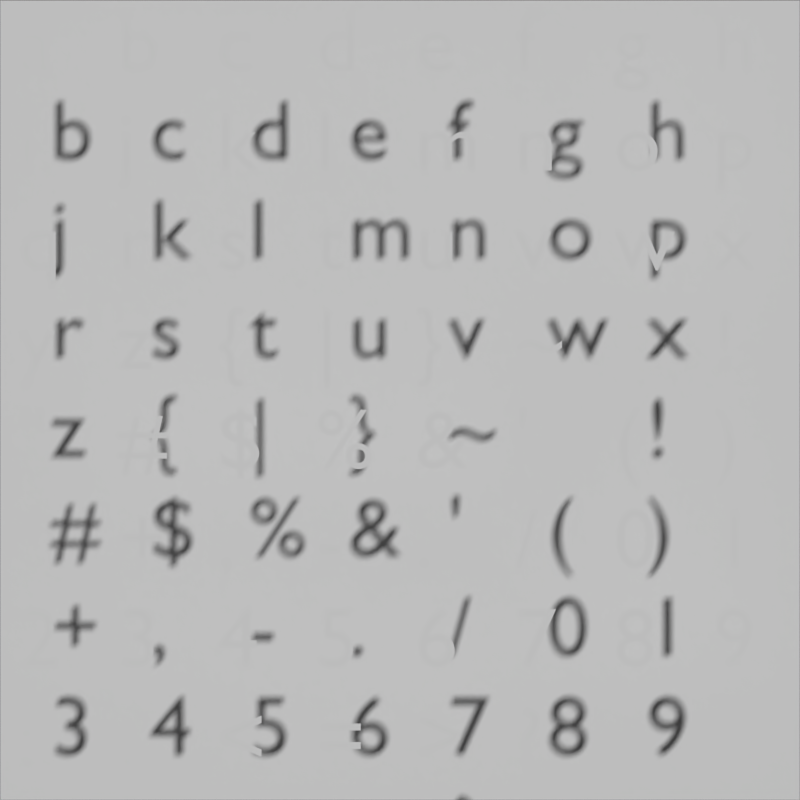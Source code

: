 # Source: lower_case.blend  (saved by Blender 2.69.0; exported with 4.5.12 LTS)
import bpy
from mathutils import Matrix  # noqa: F401  (used for matrix-valued properties, if any)

bpy.ops.wm.read_factory_settings(use_empty=True)
scene = bpy.context.scene
scene.name = 'Scene'

# ---- collections
col_collection_1 = bpy.data.collections.new('Collection 1'); scene.collection.children.link(col_collection_1)
col_collection_2 = bpy.data.collections.new('Collection 2'); scene.collection.children.link(col_collection_2)
col_collection_2.hide_render = True
col_collection_2.hide_viewport = True

# ---- materials (node trees are filled in below, after node groups)
mat_material_003 = bpy.data.materials.new('Material.003')
mat_material_003.alpha_threshold = 0.0
mat_material_003.use_transparent_shadow = False
mat_material_003.roughness = 0.5
mat_material_003.specular_intensity = 0.0
mat_material_003.line_color = (0.0, 0.0, 0.0, 1.0)
mat_material_002 = bpy.data.materials.new('Material.002')
mat_material_002.alpha_threshold = 0.0
mat_material_002.use_transparent_shadow = False
mat_material_002.roughness = 0.5
mat_material_002.specular_intensity = 0.0

# ---- material node trees

# ---- world
world_world = bpy.data.worlds.new('World'); scene.world = world_world
world_world.color = (0.05088, 0.05088, 0.05088)
world_world.use_sun_shadow = False
world_world.sun_shadow_jitter_overblur = 0.0
world_world.cycles.sampling_method = 'MANUAL'
world_world.cycles.sample_map_resolution = 256

# ---- cameras
cam_camera_002 = bpy.data.cameras.new('Camera.002')
cam_camera_002.type = 'ORTHO'
cam_camera_002.clip_end = 100.0
cam_camera_002.lens = 35.0
cam_camera_002.sensor_width = 32.0
cam_camera_002.sensor_height = 18.0
cam_camera_002.dof.focus_distance = 0.0
cam_camera_002.dof.aperture_fstop = 128.0

# ---- meshes
me_plane_001 = bpy.data.meshes.new('Plane.001')
me_plane_001.from_pydata([(1.0, -1.0, 0.0), (-1.0, -1.0, 0.0), (1.0, 1.0, 0.0), (-1.0, 1.0, 0.0), (0.75, -1.0, 0.0), (0.5, -1.0, 0.0), (0.25, -1.0, 0.0), (0.0, -1.0, 0.0), (-0.25, -1.0, 0.0), (-0.5, -1.0, 0.0), (-0.75, -1.0, 0.0), (0.75, 1.0, 0.0), (0.5, 1.0, 0.0), (0.25, 1.0, 0.0), (0.0, 1.0, 0.0), (-0.25, 1.0, 0.0), (-0.5, 1.0, 0.0), (-0.75, 1.0, 0.0), (-1.0, 0.75, 0.0), (-1.0, 0.5, 0.0), (-1.0, 0.25, 0.0), (-1.0, 0.0, 0.0), (-1.0, -0.25, 0.0), (-1.0, -0.5, 0.0), (-1.0, -0.75, 0.0), (1.0, -0.75, 0.0), (1.0, -0.5, 0.0), (1.0, -0.25, 0.0), (1.0, 0.0, 0.0), (1.0, 0.25, 0.0), (1.0, 0.5, 0.0), (1.0, 0.75, 0.0), (-0.75, -0.75, 0.0), (-0.75, -0.5, 0.0), (-0.75, -0.25, 0.0), (-0.75, 0.0, 0.0), (-0.75, 0.25, 0.0), (-0.75, 0.5, 0.0), (-0.75, 0.75, 0.0), (-0.5, -0.75, 0.0), (-0.5, -0.5, 0.0), (-0.5, -0.25, 0.0), (-0.5, 0.0, 0.0), (-0.5, 0.25, 0.0), (-0.5, 0.5, 0.0), (-0.5, 0.75, 0.0), (-0.25, -0.75, 0.0), (-0.25, -0.5, 0.0), (-0.25, -0.25, 0.0), (-0.25, 0.0, 0.0), (-0.25, 0.25, 0.0), (-0.25, 0.5, 0.0), (-0.25, 0.75, 0.0), (0.0, -0.75, 0.0), (0.0, -0.5, 0.0), (0.0, -0.25, 0.0), (0.0, 0.0, 0.0), (0.0, 0.25, 0.0), (0.0, 0.5, 0.0), (0.0, 0.75, 0.0), (0.25, -0.75, 0.0), (0.25, -0.5, 0.0), (0.25, -0.25, 0.0), (0.25, 0.0, 0.0), (0.25, 0.25, 0.0), (0.25, 0.5, 0.0), (0.25, 0.75, 0.0), (0.5, -0.75, 0.0), (0.5, -0.5, 0.0), (0.5, -0.25, 0.0), (0.5, 0.0, 0.0), (0.5, 0.25, 0.0), (0.5, 0.5, 0.0), (0.5, 0.75, 0.0), (0.75, -0.75, 0.0), (0.75, -0.5, 0.0), (0.75, -0.25, 0.0), (0.75, 0.0, 0.0), (0.75, 0.25, 0.0), (0.75, 0.5, 0.0), (0.75, 0.75, 0.0), (1.0, -1.0, 0.03799), (-1.0, -1.0, 0.03799), (1.0, 1.0, 0.03799), (-1.0, 1.0, 0.03799), (0.75, -1.0, 0.03799), (0.5, -1.0, 0.03799), (0.25, -1.0, 0.03799), (0.0, -1.0, 0.03799), (-0.25, -1.0, 0.03799), (-0.5, -1.0, 0.03799), (-0.75, -1.0, 0.03799), (0.75, 1.0, 0.03799), (0.5, 1.0, 0.03799), (0.25, 1.0, 0.03799), (0.0, 1.0, 0.03799), (-0.25, 1.0, 0.03799), (-0.5, 1.0, 0.03799), (-0.75, 1.0, 0.03799), (-1.0, 0.75, 0.03799), (-1.0, 0.5, 0.03799), (-1.0, 0.25, 0.03799), (-1.0, 4.768e-10, 0.03799), (-1.0, -0.25, 0.03799), (-1.0, -0.5, 0.03799), (-1.0, -0.75, 0.03799), (1.0, -0.75, 0.03799), (1.0, -0.5, 0.03799), (1.0, -0.25, 0.03799), (1.0, 4.768e-10, 0.03799), (1.0, 0.25, 0.03799), (1.0, 0.5, 0.03799), (1.0, 0.75, 0.03799), (-0.75, -0.75, 0.03799), (-0.75, -0.5, 0.03799), (-0.75, -0.25, 0.03799), (-0.75, 4.768e-10, 0.03799), (-0.75, 0.25, 0.03799), (-0.75, 0.5, 0.03799), (-0.75, 0.75, 0.03799), (-0.5, -0.75, 0.03799), (-0.5, -0.5, 0.03799), (-0.5, -0.25, 0.03799), (-0.5, 4.768e-10, 0.03799), (-0.5, 0.25, 0.03799), (-0.5, 0.5, 0.03799), (-0.5, 0.75, 0.03799), (-0.25, -0.75, 0.03799), (-0.25, -0.5, 0.03799), (-0.25, -0.25, 0.03799), (-0.25, 4.768e-10, 0.03799), (-0.25, 0.25, 0.03799), (-0.25, 0.5, 0.03799), (-0.25, 0.75, 0.03799), (0.0, -0.75, 0.03799), (0.0, -0.5, 0.03799), (0.0, -0.25, 0.03799), (0.0, 4.768e-10, 0.03799), (0.0, 0.25, 0.03799), (0.0, 0.5, 0.03799), (0.0, 0.75, 0.03799), (0.25, -0.75, 0.03799), (0.25, -0.5, 0.03799), (0.25, -0.25, 0.03799), (0.25, 4.768e-10, 0.03799), (0.25, 0.25, 0.03799), (0.25, 0.5, 0.03799), (0.25, 0.75, 0.03799), (0.5, -0.75, 0.03799), (0.5, -0.5, 0.03799), (0.5, -0.25, 0.03799), (0.5, 4.768e-10, 0.03799), (0.5, 0.25, 0.03799), (0.5, 0.5, 0.03799), (0.5, 0.75, 0.03799), (0.75, -0.75, 0.03799), (0.75, -0.5, 0.03799), (0.75, -0.25, 0.03799), (0.75, 4.768e-10, 0.03799), (0.75, 0.25, 0.03799), (0.75, 0.5, 0.03799), (0.75, 0.75, 0.03799), (0.75, 0.75, 0.4697), (1.0, 0.75, 0.4697), (1.0, 1.0, 0.4697), (0.75, 1.0, 0.4697), (-1.0, 0.75, 0.4697), (-0.75, 0.75, 0.4697), (-0.75, 1.0, 0.4697), (-1.0, 1.0, 0.4697), (-0.75, 0.75, 0.4697), (-0.5, 0.75, 0.4697), (-0.5, 1.0, 0.4697), (-0.75, 1.0, 0.4697), (-0.5, 0.75, 0.4697), (-0.25, 0.75, 0.4697), (-0.25, 1.0, 0.4697), (-0.5, 1.0, 0.4697), (-0.25, 0.75, 0.4697), (0.0, 0.75, 0.4697), (0.0, 1.0, 0.4697), (-0.25, 1.0, 0.4697), (0.0, 0.75, 0.4697), (0.25, 0.75, 0.4697), (0.25, 1.0, 0.4697), (0.0, 1.0, 0.4697), (0.25, 0.75, 0.4697), (0.5, 0.75, 0.4697), (0.5, 1.0, 0.4697), (0.25, 1.0, 0.4697), (0.5, 0.75, 0.4697), (0.75, 0.75, 0.4697), (0.75, 1.0, 0.4697), (0.5, 1.0, 0.4697), (0.75, -1.0, 0.4697), (1.0, -1.0, 0.4697), (1.0, -0.75, 0.4697), (0.75, -0.75, 0.4697), (0.75, -0.75, 0.4697), (1.0, -0.75, 0.4697), (1.0, -0.5, 0.4697), (0.75, -0.5, 0.4697), (0.75, -0.5, 0.4697), (1.0, -0.5, 0.4697), (1.0, -0.25, 0.4697), (0.75, -0.25, 0.4697), (0.75, -0.25, 0.4697), (1.0, -0.25, 0.4697), (1.0, 4.768e-10, 0.4697), (0.75, 4.768e-10, 0.4697), (0.75, 4.768e-10, 0.4697), (1.0, 4.768e-10, 0.4697), (1.0, 0.25, 0.4697), (0.75, 0.25, 0.4697), (0.75, 0.25, 0.4697), (1.0, 0.25, 0.4697), (1.0, 0.5, 0.4697), (0.75, 0.5, 0.4697), (0.75, 0.5, 0.4697), (1.0, 0.5, 0.4697), (1.0, 0.75, 0.4697), (0.75, 0.75, 0.4697), (-1.0, -1.0, 0.4697), (-0.75, -1.0, 0.4697), (-0.75, -0.75, 0.4697), (-1.0, -0.75, 0.4697), (-1.0, -0.75, 0.4697), (-0.75, -0.75, 0.4697), (-0.75, -0.5, 0.4697), (-1.0, -0.5, 0.4697), (-1.0, -0.5, 0.4697), (-0.75, -0.5, 0.4697), (-0.75, -0.25, 0.4697), (-1.0, -0.25, 0.4697), (-1.0, -0.25, 0.4697), (-0.75, -0.25, 0.4697), (-0.75, 4.768e-10, 0.4697), (-1.0, 4.768e-10, 0.4697), (-1.0, 4.768e-10, 0.4697), (-0.75, 4.768e-10, 0.4697), (-0.75, 0.25, 0.4697), (-1.0, 0.25, 0.4697), (-1.0, 0.25, 0.4697), (-0.75, 0.25, 0.4697), (-0.75, 0.5, 0.4697), (-1.0, 0.5, 0.4697), (-1.0, 0.5, 0.4697), (-0.75, 0.5, 0.4697), (-0.75, 0.75, 0.4697), (-1.0, 0.75, 0.4697), (-0.75, -1.0, 0.4697), (-0.5, -1.0, 0.4697), (-0.5, -0.75, 0.4697), (-0.75, -0.75, 0.4697), (-0.75, -0.75, 0.4697), (-0.5, -0.75, 0.4697), (-0.5, -0.5, 0.4697), (-0.75, -0.5, 0.4697), (-0.75, -0.5, 0.4697), (-0.5, -0.5, 0.4697), (-0.5, -0.25, 0.4697), (-0.75, -0.25, 0.4697), (-0.75, -0.25, 0.4697), (-0.5, -0.25, 0.4697), (-0.5, 4.768e-10, 0.4697), (-0.75, 4.768e-10, 0.4697), (-0.75, 4.768e-10, 0.4697), (-0.5, 4.768e-10, 0.4697), (-0.5, 0.25, 0.4697), (-0.75, 0.25, 0.4697), (-0.75, 0.25, 0.4697), (-0.5, 0.25, 0.4697), (-0.5, 0.5, 0.4697), (-0.75, 0.5, 0.4697), (-0.75, 0.5, 0.4697), (-0.5, 0.5, 0.4697), (-0.5, 0.75, 0.4697), (-0.75, 0.75, 0.4697), (-0.5, -1.0, 0.4697), (-0.25, -1.0, 0.4697), (-0.25, -0.75, 0.4697), (-0.5, -0.75, 0.4697), (-0.5, -0.75, 0.4697), (-0.25, -0.75, 0.4697), (-0.25, -0.5, 0.4697), (-0.5, -0.5, 0.4697), (-0.5, -0.5, 0.4697), (-0.25, -0.5, 0.4697), (-0.25, -0.25, 0.4697), (-0.5, -0.25, 0.4697), (-0.5, -0.25, 0.4697), (-0.25, -0.25, 0.4697), (-0.25, 4.768e-10, 0.4697), (-0.5, 4.768e-10, 0.4697), (-0.5, 4.768e-10, 0.4697), (-0.25, 4.768e-10, 0.4697), (-0.25, 0.25, 0.4697), (-0.5, 0.25, 0.4697), (-0.5, 0.25, 0.4697), (-0.25, 0.25, 0.4697), (-0.25, 0.5, 0.4697), (-0.5, 0.5, 0.4697), (-0.5, 0.5, 0.4697), (-0.25, 0.5, 0.4697), (-0.25, 0.75, 0.4697), (-0.5, 0.75, 0.4697), (-0.25, -1.0, 0.4697), (0.0, -1.0, 0.4697), (0.0, -0.75, 0.4697), (-0.25, -0.75, 0.4697), (-0.25, -0.75, 0.4697), (0.0, -0.75, 0.4697), (0.0, -0.5, 0.4697), (-0.25, -0.5, 0.4697), (-0.25, -0.5, 0.4697), (0.0, -0.5, 0.4697), (0.0, -0.25, 0.4697), (-0.25, -0.25, 0.4697), (-0.25, -0.25, 0.4697), (0.0, -0.25, 0.4697), (0.0, 4.768e-10, 0.4697), (-0.25, 4.768e-10, 0.4697), (-0.25, 4.768e-10, 0.4697), (0.0, 4.768e-10, 0.4697), (0.0, 0.25, 0.4697), (-0.25, 0.25, 0.4697), (-0.25, 0.25, 0.4697), (0.0, 0.25, 0.4697), (0.0, 0.5, 0.4697), (-0.25, 0.5, 0.4697), (-0.25, 0.5, 0.4697), (0.0, 0.5, 0.4697), (0.0, 0.75, 0.4697), (-0.25, 0.75, 0.4697), (0.0, -1.0, 0.4697), (0.25, -1.0, 0.4697), (0.25, -0.75, 0.4697), (0.0, -0.75, 0.4697), (0.0, -0.75, 0.4697), (0.25, -0.75, 0.4697), (0.25, -0.5, 0.4697), (0.0, -0.5, 0.4697), (0.0, -0.5, 0.4697), (0.25, -0.5, 0.4697), (0.25, -0.25, 0.4697), (0.0, -0.25, 0.4697), (0.0, -0.25, 0.4697), (0.25, -0.25, 0.4697), (0.25, 4.768e-10, 0.4697), (0.0, 4.768e-10, 0.4697), (0.0, 4.768e-10, 0.4697), (0.25, 4.768e-10, 0.4697), (0.25, 0.25, 0.4697), (0.0, 0.25, 0.4697), (0.0, 0.25, 0.4697), (0.25, 0.25, 0.4697), (0.25, 0.5, 0.4697), (0.0, 0.5, 0.4697), (0.0, 0.5, 0.4697), (0.25, 0.5, 0.4697), (0.25, 0.75, 0.4697), (0.0, 0.75, 0.4697), (0.25, -1.0, 0.4697), (0.5, -1.0, 0.4697), (0.5, -0.75, 0.4697), (0.25, -0.75, 0.4697), (0.25, -0.75, 0.4697), (0.5, -0.75, 0.4697), (0.5, -0.5, 0.4697), (0.25, -0.5, 0.4697), (0.25, -0.5, 0.4697), (0.5, -0.5, 0.4697), (0.5, -0.25, 0.4697), (0.25, -0.25, 0.4697), (0.25, -0.25, 0.4697), (0.5, -0.25, 0.4697), (0.5, 4.768e-10, 0.4697), (0.25, 4.768e-10, 0.4697), (0.25, 4.768e-10, 0.4697), (0.5, 4.768e-10, 0.4697), (0.5, 0.25, 0.4697), (0.25, 0.25, 0.4697), (0.25, 0.25, 0.4697), (0.5, 0.25, 0.4697), (0.5, 0.5, 0.4697), (0.25, 0.5, 0.4697), (0.25, 0.5, 0.4697), (0.5, 0.5, 0.4697), (0.5, 0.75, 0.4697), (0.25, 0.75, 0.4697), (0.5, -1.0, 0.4697), (0.75, -1.0, 0.4697), (0.75, -0.75, 0.4697), (0.5, -0.75, 0.4697), (0.5, -0.75, 0.4697), (0.75, -0.75, 0.4697), (0.75, -0.5, 0.4697), (0.5, -0.5, 0.4697), (0.5, -0.5, 0.4697), (0.75, -0.5, 0.4697), (0.75, -0.25, 0.4697), (0.5, -0.25, 0.4697), (0.5, -0.25, 0.4697), (0.75, -0.25, 0.4697), (0.75, 4.768e-10, 0.4697), (0.5, 4.768e-10, 0.4697), (0.5, 4.768e-10, 0.4697), (0.75, 4.768e-10, 0.4697), (0.75, 0.25, 0.4697), (0.5, 0.25, 0.4697), (0.5, 0.25, 0.4697), (0.75, 0.25, 0.4697), (0.75, 0.5, 0.4697), (0.5, 0.5, 0.4697), (0.5, 0.5, 0.4697), (0.75, 0.5, 0.4697), (0.75, 0.75, 0.4697), (0.5, 0.75, 0.4697)], [], [(80, 11, 2, 31), (18, 3, 17, 38), (38, 17, 16, 45), (45, 16, 15, 52), (52, 15, 14, 59), (59, 14, 13, 66), (66, 13, 12, 73), (73, 12, 11, 80), (4, 74, 25, 0), (74, 75, 26, 25), (75, 76, 27, 26), (76, 77, 28, 27), (77, 78, 29, 28), (78, 79, 30, 29), (79, 80, 31, 30), (1, 24, 32, 10), (24, 23, 33, 32), (23, 22, 34, 33), (22, 21, 35, 34), (21, 20, 36, 35), (20, 19, 37, 36), (19, 18, 38, 37), (10, 32, 39, 9), (32, 33, 40, 39), (33, 34, 41, 40), (34, 35, 42, 41), (35, 36, 43, 42), (36, 37, 44, 43), (37, 38, 45, 44), (9, 39, 46, 8), (39, 40, 47, 46), (40, 41, 48, 47), (41, 42, 49, 48), (42, 43, 50, 49), (43, 44, 51, 50), (44, 45, 52, 51), (8, 46, 53, 7), (46, 47, 54, 53), (47, 48, 55, 54), (48, 49, 56, 55), (49, 50, 57, 56), (50, 51, 58, 57), (51, 52, 59, 58), (7, 53, 60, 6), (53, 54, 61, 60), (54, 55, 62, 61), (55, 56, 63, 62), (56, 57, 64, 63), (57, 58, 65, 64), (58, 59, 66, 65), (6, 60, 67, 5), (60, 61, 68, 67), (61, 62, 69, 68), (62, 63, 70, 69), (63, 64, 71, 70), (64, 65, 72, 71), (65, 66, 73, 72), (5, 67, 74, 4), (67, 68, 75, 74), (68, 69, 76, 75), (69, 70, 77, 76), (70, 71, 78, 77), (71, 72, 79, 78), (72, 73, 80, 79), (28, 29, 110, 109), (3, 18, 99, 84), (31, 2, 83, 112), (13, 14, 95, 94), (26, 27, 108, 107), (17, 3, 84, 98), (11, 12, 93, 92), (0, 25, 106, 81), (10, 9, 90, 91), (22, 23, 104, 103), (8, 7, 88, 89), (20, 21, 102, 101), (16, 17, 98, 97), (6, 5, 86, 87), (29, 30, 111, 110), (18, 19, 100, 99), (4, 0, 81, 85), (14, 15, 96, 95), (27, 28, 109, 108), (24, 1, 82, 105), (12, 13, 94, 93), (25, 26, 107, 106), (1, 10, 91, 82), (2, 11, 92, 83), (23, 24, 105, 104), (9, 8, 89, 90), (21, 22, 103, 102), (7, 6, 87, 88), (30, 31, 112, 111), (19, 20, 101, 100), (15, 16, 97, 96), (5, 4, 85, 86), (162, 163, 164, 165), (112, 163, 162, 161), (83, 164, 163, 112), (92, 165, 164, 83), (161, 162, 165, 92), (166, 167, 168, 169), (119, 167, 166, 99), (98, 168, 167, 119), (84, 169, 168, 98), (99, 166, 169, 84), (170, 171, 172, 173), (126, 171, 170, 119), (97, 172, 171, 126), (98, 173, 172, 97), (119, 170, 173, 98), (174, 175, 176, 177), (133, 175, 174, 126), (96, 176, 175, 133), (97, 177, 176, 96), (126, 174, 177, 97), (178, 179, 180, 181), (140, 179, 178, 133), (95, 180, 179, 140), (96, 181, 180, 95), (133, 178, 181, 96), (182, 183, 184, 185), (147, 183, 182, 140), (94, 184, 183, 147), (95, 185, 184, 94), (140, 182, 185, 95), (186, 187, 188, 189), (154, 187, 186, 147), (93, 188, 187, 154), (94, 189, 188, 93), (147, 186, 189, 94), (190, 191, 192, 193), (161, 191, 190, 154), (92, 192, 191, 161), (93, 193, 192, 92), (154, 190, 193, 93), (194, 195, 196, 197), (81, 195, 194, 85), (106, 196, 195, 81), (155, 197, 196, 106), (85, 194, 197, 155), (198, 199, 200, 201), (106, 199, 198, 155), (107, 200, 199, 106), (156, 201, 200, 107), (155, 198, 201, 156), (202, 203, 204, 205), (107, 203, 202, 156), (108, 204, 203, 107), (157, 205, 204, 108), (156, 202, 205, 157), (206, 207, 208, 209), (108, 207, 206, 157), (109, 208, 207, 108), (158, 209, 208, 109), (157, 206, 209, 158), (210, 211, 212, 213), (109, 211, 210, 158), (110, 212, 211, 109), (159, 213, 212, 110), (158, 210, 213, 159), (214, 215, 216, 217), (110, 215, 214, 159), (111, 216, 215, 110), (160, 217, 216, 111), (159, 214, 217, 160), (218, 219, 220, 221), (111, 219, 218, 160), (112, 220, 219, 111), (161, 221, 220, 112), (160, 218, 221, 161), (222, 223, 224, 225), (91, 223, 222, 82), (113, 224, 223, 91), (105, 225, 224, 113), (82, 222, 225, 105), (226, 227, 228, 229), (113, 227, 226, 105), (114, 228, 227, 113), (104, 229, 228, 114), (105, 226, 229, 104), (230, 231, 232, 233), (114, 231, 230, 104), (115, 232, 231, 114), (103, 233, 232, 115), (104, 230, 233, 103), (234, 235, 236, 237), (115, 235, 234, 103), (116, 236, 235, 115), (102, 237, 236, 116), (103, 234, 237, 102), (238, 239, 240, 241), (116, 239, 238, 102), (117, 240, 239, 116), (101, 241, 240, 117), (102, 238, 241, 101), (242, 243, 244, 245), (117, 243, 242, 101), (118, 244, 243, 117), (100, 245, 244, 118), (101, 242, 245, 100), (246, 247, 248, 249), (118, 247, 246, 100), (119, 248, 247, 118), (99, 249, 248, 119), (100, 246, 249, 99), (250, 251, 252, 253), (90, 251, 250, 91), (120, 252, 251, 90), (113, 253, 252, 120), (91, 250, 253, 113), (254, 255, 256, 257), (120, 255, 254, 113), (121, 256, 255, 120), (114, 257, 256, 121), (113, 254, 257, 114), (258, 259, 260, 261), (121, 259, 258, 114), (122, 260, 259, 121), (115, 261, 260, 122), (114, 258, 261, 115), (262, 263, 264, 265), (122, 263, 262, 115), (123, 264, 263, 122), (116, 265, 264, 123), (115, 262, 265, 116), (266, 267, 268, 269), (123, 267, 266, 116), (124, 268, 267, 123), (117, 269, 268, 124), (116, 266, 269, 117), (270, 271, 272, 273), (124, 271, 270, 117), (125, 272, 271, 124), (118, 273, 272, 125), (117, 270, 273, 118), (274, 275, 276, 277), (125, 275, 274, 118), (126, 276, 275, 125), (119, 277, 276, 126), (118, 274, 277, 119), (278, 279, 280, 281), (89, 279, 278, 90), (127, 280, 279, 89), (120, 281, 280, 127), (90, 278, 281, 120), (282, 283, 284, 285), (127, 283, 282, 120), (128, 284, 283, 127), (121, 285, 284, 128), (120, 282, 285, 121), (286, 287, 288, 289), (128, 287, 286, 121), (129, 288, 287, 128), (122, 289, 288, 129), (121, 286, 289, 122), (290, 291, 292, 293), (129, 291, 290, 122), (130, 292, 291, 129), (123, 293, 292, 130), (122, 290, 293, 123), (294, 295, 296, 297), (130, 295, 294, 123), (131, 296, 295, 130), (124, 297, 296, 131), (123, 294, 297, 124), (298, 299, 300, 301), (131, 299, 298, 124), (132, 300, 299, 131), (125, 301, 300, 132), (124, 298, 301, 125), (302, 303, 304, 305), (132, 303, 302, 125), (133, 304, 303, 132), (126, 305, 304, 133), (125, 302, 305, 126), (306, 307, 308, 309), (88, 307, 306, 89), (134, 308, 307, 88), (127, 309, 308, 134), (89, 306, 309, 127), (310, 311, 312, 313), (134, 311, 310, 127), (135, 312, 311, 134), (128, 313, 312, 135), (127, 310, 313, 128), (314, 315, 316, 317), (135, 315, 314, 128), (136, 316, 315, 135), (129, 317, 316, 136), (128, 314, 317, 129), (318, 319, 320, 321), (136, 319, 318, 129), (137, 320, 319, 136), (130, 321, 320, 137), (129, 318, 321, 130), (322, 323, 324, 325), (137, 323, 322, 130), (138, 324, 323, 137), (131, 325, 324, 138), (130, 322, 325, 131), (326, 327, 328, 329), (138, 327, 326, 131), (139, 328, 327, 138), (132, 329, 328, 139), (131, 326, 329, 132), (330, 331, 332, 333), (139, 331, 330, 132), (140, 332, 331, 139), (133, 333, 332, 140), (132, 330, 333, 133), (334, 335, 336, 337), (87, 335, 334, 88), (141, 336, 335, 87), (134, 337, 336, 141), (88, 334, 337, 134), (338, 339, 340, 341), (141, 339, 338, 134), (142, 340, 339, 141), (135, 341, 340, 142), (134, 338, 341, 135), (342, 343, 344, 345), (142, 343, 342, 135), (143, 344, 343, 142), (136, 345, 344, 143), (135, 342, 345, 136), (346, 347, 348, 349), (143, 347, 346, 136), (144, 348, 347, 143), (137, 349, 348, 144), (136, 346, 349, 137), (350, 351, 352, 353), (144, 351, 350, 137), (145, 352, 351, 144), (138, 353, 352, 145), (137, 350, 353, 138), (354, 355, 356, 357), (145, 355, 354, 138), (146, 356, 355, 145), (139, 357, 356, 146), (138, 354, 357, 139), (358, 359, 360, 361), (146, 359, 358, 139), (147, 360, 359, 146), (140, 361, 360, 147), (139, 358, 361, 140), (362, 363, 364, 365), (86, 363, 362, 87), (148, 364, 363, 86), (141, 365, 364, 148), (87, 362, 365, 141), (366, 367, 368, 369), (148, 367, 366, 141), (149, 368, 367, 148), (142, 369, 368, 149), (141, 366, 369, 142), (370, 371, 372, 373), (149, 371, 370, 142), (150, 372, 371, 149), (143, 373, 372, 150), (142, 370, 373, 143), (374, 375, 376, 377), (150, 375, 374, 143), (151, 376, 375, 150), (144, 377, 376, 151), (143, 374, 377, 144), (378, 379, 380, 381), (151, 379, 378, 144), (152, 380, 379, 151), (145, 381, 380, 152), (144, 378, 381, 145), (382, 383, 384, 385), (152, 383, 382, 145), (153, 384, 383, 152), (146, 385, 384, 153), (145, 382, 385, 146), (386, 387, 388, 389), (153, 387, 386, 146), (154, 388, 387, 153), (147, 389, 388, 154), (146, 386, 389, 147), (390, 391, 392, 393), (85, 391, 390, 86), (155, 392, 391, 85), (148, 393, 392, 155), (86, 390, 393, 148), (394, 395, 396, 397), (155, 395, 394, 148), (156, 396, 395, 155), (149, 397, 396, 156), (148, 394, 397, 149), (398, 399, 400, 401), (156, 399, 398, 149), (157, 400, 399, 156), (150, 401, 400, 157), (149, 398, 401, 150), (402, 403, 404, 405), (157, 403, 402, 150), (158, 404, 403, 157), (151, 405, 404, 158), (150, 402, 405, 151), (406, 407, 408, 409), (158, 407, 406, 151), (159, 408, 407, 158), (152, 409, 408, 159), (151, 406, 409, 152), (410, 411, 412, 413), (159, 411, 410, 152), (160, 412, 411, 159), (153, 413, 412, 160), (152, 410, 413, 153), (414, 415, 416, 417), (160, 415, 414, 153), (161, 416, 415, 160), (154, 417, 416, 161), (153, 414, 417, 154)])
me_plane_001.materials.append(mat_material_002)
me_plane_001.use_remesh_preserve_volume = False
me_plane_001.use_remesh_preserve_attributes = False
me_plane_001.use_mirror_vertex_groups = False
me_plane_001.update()
me_plane_004 = bpy.data.meshes.new('Plane.004')
me_plane_004.from_pydata([(1.0, -1.0, 0.0), (-1.0, -1.0, 0.0), (1.0, 1.0, 0.0), (-1.0, 1.0, 0.0), (0.75, -1.0, 0.0), (0.5, -1.0, 0.0), (0.25, -1.0, 0.0), (0.0, -1.0, 0.0), (-0.25, -1.0, 0.0), (-0.5, -1.0, 0.0), (-0.75, -1.0, 0.0), (0.75, 1.0, 0.0), (0.5, 1.0, 0.0), (0.25, 1.0, 0.0), (0.0, 1.0, 0.0), (-0.25, 1.0, 0.0), (-0.5, 1.0, 0.0), (-0.75, 1.0, 0.0), (-1.0, 0.75, 0.0), (-1.0, 0.5, 0.0), (-1.0, 0.25, 0.0), (-1.0, 0.0, 0.0), (-1.0, -0.25, 0.0), (-1.0, -0.5, 0.0), (-1.0, -0.75, 0.0), (1.0, -0.75, 0.0), (1.0, -0.5, 0.0), (1.0, -0.25, 0.0), (1.0, 0.0, 0.0), (1.0, 0.25, 0.0), (1.0, 0.5, 0.0), (1.0, 0.75, 0.0), (-0.75, -0.75, 0.0), (-0.75, -0.5, 0.0), (-0.75, -0.25, 0.0), (-0.75, 0.0, 0.0), (-0.75, 0.25, 0.0), (-0.75, 0.5, 0.0), (-0.75, 0.75, 0.0), (-0.5, -0.75, 0.0), (-0.5, -0.5, 0.0), (-0.5, -0.25, 0.0), (-0.5, 0.0, 0.0), (-0.5, 0.25, 0.0), (-0.5, 0.5, 0.0), (-0.5, 0.75, 0.0), (-0.25, -0.75, 0.0), (-0.25, -0.5, 0.0), (-0.25, -0.25, 0.0), (-0.25, 0.0, 0.0), (-0.25, 0.25, 0.0), (-0.25, 0.5, 0.0), (-0.25, 0.75, 0.0), (0.0, -0.75, 0.0), (0.0, -0.5, 0.0), (0.0, -0.25, 0.0), (0.0, 0.0, 0.0), (0.0, 0.25, 0.0), (0.0, 0.5, 0.0), (0.0, 0.75, 0.0), (0.25, -0.75, 0.0), (0.25, -0.5, 0.0), (0.25, -0.25, 0.0), (0.25, 0.0, 0.0), (0.25, 0.25, 0.0), (0.25, 0.5, 0.0), (0.25, 0.75, 0.0), (0.5, -0.75, 0.0), (0.5, -0.5, 0.0), (0.5, -0.25, 0.0), (0.5, 0.0, 0.0), (0.5, 0.25, 0.0), (0.5, 0.5, 0.0), (0.5, 0.75, 0.0), (0.75, -0.75, 0.0), (0.75, -0.5, 0.0), (0.75, -0.25, 0.0), (0.75, 0.0, 0.0), (0.75, 0.25, 0.0), (0.75, 0.5, 0.0), (0.75, 0.75, 0.0), (1.0, -1.0, 0.03799), (-1.0, -1.0, 0.03799), (1.0, 1.0, 0.03799), (-1.0, 1.0, 0.03799), (0.75, -1.0, 0.03799), (0.5, -1.0, 0.03799), (0.25, -1.0, 0.03799), (0.0, -1.0, 0.03799), (-0.25, -1.0, 0.03799), (-0.5, -1.0, 0.03799), (-0.75, -1.0, 0.03799), (0.75, 1.0, 0.03799), (0.5, 1.0, 0.03799), (0.25, 1.0, 0.03799), (0.0, 1.0, 0.03799), (-0.25, 1.0, 0.03799), (-0.5, 1.0, 0.03799), (-0.75, 1.0, 0.03799), (-1.0, 0.75, 0.03799), (-1.0, 0.5, 0.03799), (-1.0, 0.25, 0.03799), (-1.0, 4.768e-10, 0.03799), (-1.0, -0.25, 0.03799), (-1.0, -0.5, 0.03799), (-1.0, -0.75, 0.03799), (1.0, -0.75, 0.03799), (1.0, -0.5, 0.03799), (1.0, -0.25, 0.03799), (1.0, 4.768e-10, 0.03799), (1.0, 0.25, 0.03799), (1.0, 0.5, 0.03799), (1.0, 0.75, 0.03799), (-0.75, -0.75, 0.03799), (-0.75, -0.5, 0.03799), (-0.75, -0.25, 0.03799), (-0.75, 4.768e-10, 0.03799), (-0.75, 0.25, 0.03799), (-0.75, 0.5, 0.03799), (-0.75, 0.75, 0.03799), (-0.5, -0.75, 0.03799), (-0.5, -0.5, 0.03799), (-0.5, -0.25, 0.03799), (-0.5, 4.768e-10, 0.03799), (-0.5, 0.25, 0.03799), (-0.5, 0.5, 0.03799), (-0.5, 0.75, 0.03799), (-0.25, -0.75, 0.03799), (-0.25, -0.5, 0.03799), (-0.25, -0.25, 0.03799), (-0.25, 4.768e-10, 0.03799), (-0.25, 0.25, 0.03799), (-0.25, 0.5, 0.03799), (-0.25, 0.75, 0.03799), (0.0, -0.75, 0.03799), (0.0, -0.5, 0.03799), (0.0, -0.25, 0.03799), (0.0, 4.768e-10, 0.03799), (0.0, 0.25, 0.03799), (0.0, 0.5, 0.03799), (0.0, 0.75, 0.03799), (0.25, -0.75, 0.03799), (0.25, -0.5, 0.03799), (0.25, -0.25, 0.03799), (0.25, 4.768e-10, 0.03799), (0.25, 0.25, 0.03799), (0.25, 0.5, 0.03799), (0.25, 0.75, 0.03799), (0.5, -0.75, 0.03799), (0.5, -0.5, 0.03799), (0.5, -0.25, 0.03799), (0.5, 4.768e-10, 0.03799), (0.5, 0.25, 0.03799), (0.5, 0.5, 0.03799), (0.5, 0.75, 0.03799), (0.75, -0.75, 0.03799), (0.75, -0.5, 0.03799), (0.75, -0.25, 0.03799), (0.75, 4.768e-10, 0.03799), (0.75, 0.25, 0.03799), (0.75, 0.5, 0.03799), (0.75, 0.75, 0.03799), (0.75, 0.75, 0.4697), (1.0, 0.75, 0.4697), (1.0, 1.0, 0.4697), (0.75, 1.0, 0.4697), (-1.0, 0.75, 0.4697), (-0.75, 0.75, 0.4697), (-0.75, 1.0, 0.4697), (-1.0, 1.0, 0.4697), (-0.75, 0.75, 0.4697), (-0.5, 0.75, 0.4697), (-0.5, 1.0, 0.4697), (-0.75, 1.0, 0.4697), (-0.5, 0.75, 0.4697), (-0.25, 0.75, 0.4697), (-0.25, 1.0, 0.4697), (-0.5, 1.0, 0.4697), (-0.25, 0.75, 0.4697), (0.0, 0.75, 0.4697), (0.0, 1.0, 0.4697), (-0.25, 1.0, 0.4697), (0.0, 0.75, 0.4697), (0.25, 0.75, 0.4697), (0.25, 1.0, 0.4697), (0.0, 1.0, 0.4697), (0.25, 0.75, 0.4697), (0.5, 0.75, 0.4697), (0.5, 1.0, 0.4697), (0.25, 1.0, 0.4697), (0.5, 0.75, 0.4697), (0.75, 0.75, 0.4697), (0.75, 1.0, 0.4697), (0.5, 1.0, 0.4697), (0.75, -1.0, 0.4697), (1.0, -1.0, 0.4697), (1.0, -0.75, 0.4697), (0.75, -0.75, 0.4697), (0.75, -0.75, 0.4697), (1.0, -0.75, 0.4697), (1.0, -0.5, 0.4697), (0.75, -0.5, 0.4697), (0.75, -0.5, 0.4697), (1.0, -0.5, 0.4697), (1.0, -0.25, 0.4697), (0.75, -0.25, 0.4697), (0.75, -0.25, 0.4697), (1.0, -0.25, 0.4697), (1.0, 4.768e-10, 0.4697), (0.75, 4.768e-10, 0.4697), (0.75, 4.768e-10, 0.4697), (1.0, 4.768e-10, 0.4697), (1.0, 0.25, 0.4697), (0.75, 0.25, 0.4697), (0.75, 0.25, 0.4697), (1.0, 0.25, 0.4697), (1.0, 0.5, 0.4697), (0.75, 0.5, 0.4697), (0.75, 0.5, 0.4697), (1.0, 0.5, 0.4697), (1.0, 0.75, 0.4697), (0.75, 0.75, 0.4697), (-1.0, -1.0, 0.4697), (-0.75, -1.0, 0.4697), (-0.75, -0.75, 0.4697), (-1.0, -0.75, 0.4697), (-1.0, -0.75, 0.4697), (-0.75, -0.75, 0.4697), (-0.75, -0.5, 0.4697), (-1.0, -0.5, 0.4697), (-1.0, -0.5, 0.4697), (-0.75, -0.5, 0.4697), (-0.75, -0.25, 0.4697), (-1.0, -0.25, 0.4697), (-1.0, -0.25, 0.4697), (-0.75, -0.25, 0.4697), (-0.75, 4.768e-10, 0.4697), (-1.0, 4.768e-10, 0.4697), (-1.0, 4.768e-10, 0.4697), (-0.75, 4.768e-10, 0.4697), (-0.75, 0.25, 0.4697), (-1.0, 0.25, 0.4697), (-1.0, 0.25, 0.4697), (-0.75, 0.25, 0.4697), (-0.75, 0.5, 0.4697), (-1.0, 0.5, 0.4697), (-1.0, 0.5, 0.4697), (-0.75, 0.5, 0.4697), (-0.75, 0.75, 0.4697), (-1.0, 0.75, 0.4697), (-0.75, -1.0, 0.4697), (-0.5, -1.0, 0.4697), (-0.5, -0.75, 0.4697), (-0.75, -0.75, 0.4697), (-0.75, -0.75, 0.4697), (-0.5, -0.75, 0.4697), (-0.5, -0.5, 0.4697), (-0.75, -0.5, 0.4697), (-0.75, -0.5, 0.4697), (-0.5, -0.5, 0.4697), (-0.5, -0.25, 0.4697), (-0.75, -0.25, 0.4697), (-0.75, -0.25, 0.4697), (-0.5, -0.25, 0.4697), (-0.5, 4.768e-10, 0.4697), (-0.75, 4.768e-10, 0.4697), (-0.75, 4.768e-10, 0.4697), (-0.5, 4.768e-10, 0.4697), (-0.5, 0.25, 0.4697), (-0.75, 0.25, 0.4697), (-0.75, 0.25, 0.4697), (-0.5, 0.25, 0.4697), (-0.5, 0.5, 0.4697), (-0.75, 0.5, 0.4697), (-0.75, 0.5, 0.4697), (-0.5, 0.5, 0.4697), (-0.5, 0.75, 0.4697), (-0.75, 0.75, 0.4697), (-0.5, -1.0, 0.4697), (-0.25, -1.0, 0.4697), (-0.25, -0.75, 0.4697), (-0.5, -0.75, 0.4697), (-0.5, -0.75, 0.4697), (-0.25, -0.75, 0.4697), (-0.25, -0.5, 0.4697), (-0.5, -0.5, 0.4697), (-0.5, -0.5, 0.4697), (-0.25, -0.5, 0.4697), (-0.25, -0.25, 0.4697), (-0.5, -0.25, 0.4697), (-0.5, -0.25, 0.4697), (-0.25, -0.25, 0.4697), (-0.25, 4.768e-10, 0.4697), (-0.5, 4.768e-10, 0.4697), (-0.5, 4.768e-10, 0.4697), (-0.25, 4.768e-10, 0.4697), (-0.25, 0.25, 0.4697), (-0.5, 0.25, 0.4697), (-0.5, 0.25, 0.4697), (-0.25, 0.25, 0.4697), (-0.25, 0.5, 0.4697), (-0.5, 0.5, 0.4697), (-0.5, 0.5, 0.4697), (-0.25, 0.5, 0.4697), (-0.25, 0.75, 0.4697), (-0.5, 0.75, 0.4697), (-0.25, -1.0, 0.4697), (0.0, -1.0, 0.4697), (0.0, -0.75, 0.4697), (-0.25, -0.75, 0.4697), (-0.25, -0.75, 0.4697), (0.0, -0.75, 0.4697), (0.0, -0.5, 0.4697), (-0.25, -0.5, 0.4697), (-0.25, -0.5, 0.4697), (0.0, -0.5, 0.4697), (0.0, -0.25, 0.4697), (-0.25, -0.25, 0.4697), (-0.25, -0.25, 0.4697), (0.0, -0.25, 0.4697), (0.0, 4.768e-10, 0.4697), (-0.25, 4.768e-10, 0.4697), (-0.25, 4.768e-10, 0.4697), (0.0, 4.768e-10, 0.4697), (0.0, 0.25, 0.4697), (-0.25, 0.25, 0.4697), (-0.25, 0.25, 0.4697), (0.0, 0.25, 0.4697), (0.0, 0.5, 0.4697), (-0.25, 0.5, 0.4697), (-0.25, 0.5, 0.4697), (0.0, 0.5, 0.4697), (0.0, 0.75, 0.4697), (-0.25, 0.75, 0.4697), (0.0, -1.0, 0.4697), (0.25, -1.0, 0.4697), (0.25, -0.75, 0.4697), (0.0, -0.75, 0.4697), (0.0, -0.75, 0.4697), (0.25, -0.75, 0.4697), (0.25, -0.5, 0.4697), (0.0, -0.5, 0.4697), (0.0, -0.5, 0.4697), (0.25, -0.5, 0.4697), (0.25, -0.25, 0.4697), (0.0, -0.25, 0.4697), (0.0, -0.25, 0.4697), (0.25, -0.25, 0.4697), (0.25, 4.768e-10, 0.4697), (0.0, 4.768e-10, 0.4697), (0.0, 4.768e-10, 0.4697), (0.25, 4.768e-10, 0.4697), (0.25, 0.25, 0.4697), (0.0, 0.25, 0.4697), (0.0, 0.25, 0.4697), (0.25, 0.25, 0.4697), (0.25, 0.5, 0.4697), (0.0, 0.5, 0.4697), (0.0, 0.5, 0.4697), (0.25, 0.5, 0.4697), (0.25, 0.75, 0.4697), (0.0, 0.75, 0.4697), (0.25, -1.0, 0.4697), (0.5, -1.0, 0.4697), (0.5, -0.75, 0.4697), (0.25, -0.75, 0.4697), (0.25, -0.75, 0.4697), (0.5, -0.75, 0.4697), (0.5, -0.5, 0.4697), (0.25, -0.5, 0.4697), (0.25, -0.5, 0.4697), (0.5, -0.5, 0.4697), (0.5, -0.25, 0.4697), (0.25, -0.25, 0.4697), (0.25, -0.25, 0.4697), (0.5, -0.25, 0.4697), (0.5, 4.768e-10, 0.4697), (0.25, 4.768e-10, 0.4697), (0.25, 4.768e-10, 0.4697), (0.5, 4.768e-10, 0.4697), (0.5, 0.25, 0.4697), (0.25, 0.25, 0.4697), (0.25, 0.25, 0.4697), (0.5, 0.25, 0.4697), (0.5, 0.5, 0.4697), (0.25, 0.5, 0.4697), (0.25, 0.5, 0.4697), (0.5, 0.5, 0.4697), (0.5, 0.75, 0.4697), (0.25, 0.75, 0.4697), (0.5, -1.0, 0.4697), (0.75, -1.0, 0.4697), (0.75, -0.75, 0.4697), (0.5, -0.75, 0.4697), (0.5, -0.75, 0.4697), (0.75, -0.75, 0.4697), (0.75, -0.5, 0.4697), (0.5, -0.5, 0.4697), (0.5, -0.5, 0.4697), (0.75, -0.5, 0.4697), (0.75, -0.25, 0.4697), (0.5, -0.25, 0.4697), (0.5, -0.25, 0.4697), (0.75, -0.25, 0.4697), (0.75, 4.768e-10, 0.4697), (0.5, 4.768e-10, 0.4697), (0.5, 4.768e-10, 0.4697), (0.75, 4.768e-10, 0.4697), (0.75, 0.25, 0.4697), (0.5, 0.25, 0.4697), (0.5, 0.25, 0.4697), (0.75, 0.25, 0.4697), (0.75, 0.5, 0.4697), (0.5, 0.5, 0.4697), (0.5, 0.5, 0.4697), (0.75, 0.5, 0.4697), (0.75, 0.75, 0.4697), (0.5, 0.75, 0.4697)], [], [(80, 11, 2, 31), (18, 3, 17, 38), (38, 17, 16, 45), (45, 16, 15, 52), (52, 15, 14, 59), (59, 14, 13, 66), (66, 13, 12, 73), (73, 12, 11, 80), (4, 74, 25, 0), (74, 75, 26, 25), (75, 76, 27, 26), (76, 77, 28, 27), (77, 78, 29, 28), (78, 79, 30, 29), (79, 80, 31, 30), (1, 24, 32, 10), (24, 23, 33, 32), (23, 22, 34, 33), (22, 21, 35, 34), (21, 20, 36, 35), (20, 19, 37, 36), (19, 18, 38, 37), (10, 32, 39, 9), (32, 33, 40, 39), (33, 34, 41, 40), (34, 35, 42, 41), (35, 36, 43, 42), (36, 37, 44, 43), (37, 38, 45, 44), (9, 39, 46, 8), (39, 40, 47, 46), (40, 41, 48, 47), (41, 42, 49, 48), (42, 43, 50, 49), (43, 44, 51, 50), (44, 45, 52, 51), (8, 46, 53, 7), (46, 47, 54, 53), (47, 48, 55, 54), (48, 49, 56, 55), (49, 50, 57, 56), (50, 51, 58, 57), (51, 52, 59, 58), (7, 53, 60, 6), (53, 54, 61, 60), (54, 55, 62, 61), (55, 56, 63, 62), (56, 57, 64, 63), (57, 58, 65, 64), (58, 59, 66, 65), (6, 60, 67, 5), (60, 61, 68, 67), (61, 62, 69, 68), (62, 63, 70, 69), (63, 64, 71, 70), (64, 65, 72, 71), (65, 66, 73, 72), (5, 67, 74, 4), (67, 68, 75, 74), (68, 69, 76, 75), (69, 70, 77, 76), (70, 71, 78, 77), (71, 72, 79, 78), (72, 73, 80, 79), (28, 29, 110, 109), (3, 18, 99, 84), (31, 2, 83, 112), (13, 14, 95, 94), (26, 27, 108, 107), (17, 3, 84, 98), (11, 12, 93, 92), (0, 25, 106, 81), (10, 9, 90, 91), (22, 23, 104, 103), (8, 7, 88, 89), (20, 21, 102, 101), (16, 17, 98, 97), (6, 5, 86, 87), (29, 30, 111, 110), (18, 19, 100, 99), (4, 0, 81, 85), (14, 15, 96, 95), (27, 28, 109, 108), (24, 1, 82, 105), (12, 13, 94, 93), (25, 26, 107, 106), (1, 10, 91, 82), (2, 11, 92, 83), (23, 24, 105, 104), (9, 8, 89, 90), (21, 22, 103, 102), (7, 6, 87, 88), (30, 31, 112, 111), (19, 20, 101, 100), (15, 16, 97, 96), (5, 4, 85, 86), (162, 163, 164, 165), (112, 163, 162, 161), (83, 164, 163, 112), (92, 165, 164, 83), (161, 162, 165, 92), (166, 167, 168, 169), (119, 167, 166, 99), (98, 168, 167, 119), (84, 169, 168, 98), (99, 166, 169, 84), (170, 171, 172, 173), (126, 171, 170, 119), (97, 172, 171, 126), (98, 173, 172, 97), (119, 170, 173, 98), (174, 175, 176, 177), (133, 175, 174, 126), (96, 176, 175, 133), (97, 177, 176, 96), (126, 174, 177, 97), (178, 179, 180, 181), (140, 179, 178, 133), (95, 180, 179, 140), (96, 181, 180, 95), (133, 178, 181, 96), (182, 183, 184, 185), (147, 183, 182, 140), (94, 184, 183, 147), (95, 185, 184, 94), (140, 182, 185, 95), (186, 187, 188, 189), (154, 187, 186, 147), (93, 188, 187, 154), (94, 189, 188, 93), (147, 186, 189, 94), (190, 191, 192, 193), (161, 191, 190, 154), (92, 192, 191, 161), (93, 193, 192, 92), (154, 190, 193, 93), (194, 195, 196, 197), (81, 195, 194, 85), (106, 196, 195, 81), (155, 197, 196, 106), (85, 194, 197, 155), (198, 199, 200, 201), (106, 199, 198, 155), (107, 200, 199, 106), (156, 201, 200, 107), (155, 198, 201, 156), (202, 203, 204, 205), (107, 203, 202, 156), (108, 204, 203, 107), (157, 205, 204, 108), (156, 202, 205, 157), (206, 207, 208, 209), (108, 207, 206, 157), (109, 208, 207, 108), (158, 209, 208, 109), (157, 206, 209, 158), (210, 211, 212, 213), (109, 211, 210, 158), (110, 212, 211, 109), (159, 213, 212, 110), (158, 210, 213, 159), (214, 215, 216, 217), (110, 215, 214, 159), (111, 216, 215, 110), (160, 217, 216, 111), (159, 214, 217, 160), (218, 219, 220, 221), (111, 219, 218, 160), (112, 220, 219, 111), (161, 221, 220, 112), (160, 218, 221, 161), (222, 223, 224, 225), (91, 223, 222, 82), (113, 224, 223, 91), (105, 225, 224, 113), (82, 222, 225, 105), (226, 227, 228, 229), (113, 227, 226, 105), (114, 228, 227, 113), (104, 229, 228, 114), (105, 226, 229, 104), (230, 231, 232, 233), (114, 231, 230, 104), (115, 232, 231, 114), (103, 233, 232, 115), (104, 230, 233, 103), (234, 235, 236, 237), (115, 235, 234, 103), (116, 236, 235, 115), (102, 237, 236, 116), (103, 234, 237, 102), (238, 239, 240, 241), (116, 239, 238, 102), (117, 240, 239, 116), (101, 241, 240, 117), (102, 238, 241, 101), (242, 243, 244, 245), (117, 243, 242, 101), (118, 244, 243, 117), (100, 245, 244, 118), (101, 242, 245, 100), (246, 247, 248, 249), (118, 247, 246, 100), (119, 248, 247, 118), (99, 249, 248, 119), (100, 246, 249, 99), (250, 251, 252, 253), (90, 251, 250, 91), (120, 252, 251, 90), (113, 253, 252, 120), (91, 250, 253, 113), (254, 255, 256, 257), (120, 255, 254, 113), (121, 256, 255, 120), (114, 257, 256, 121), (113, 254, 257, 114), (258, 259, 260, 261), (121, 259, 258, 114), (122, 260, 259, 121), (115, 261, 260, 122), (114, 258, 261, 115), (262, 263, 264, 265), (122, 263, 262, 115), (123, 264, 263, 122), (116, 265, 264, 123), (115, 262, 265, 116), (266, 267, 268, 269), (123, 267, 266, 116), (124, 268, 267, 123), (117, 269, 268, 124), (116, 266, 269, 117), (270, 271, 272, 273), (124, 271, 270, 117), (125, 272, 271, 124), (118, 273, 272, 125), (117, 270, 273, 118), (274, 275, 276, 277), (125, 275, 274, 118), (126, 276, 275, 125), (119, 277, 276, 126), (118, 274, 277, 119), (278, 279, 280, 281), (89, 279, 278, 90), (127, 280, 279, 89), (120, 281, 280, 127), (90, 278, 281, 120), (282, 283, 284, 285), (127, 283, 282, 120), (128, 284, 283, 127), (121, 285, 284, 128), (120, 282, 285, 121), (286, 287, 288, 289), (128, 287, 286, 121), (129, 288, 287, 128), (122, 289, 288, 129), (121, 286, 289, 122), (290, 291, 292, 293), (129, 291, 290, 122), (130, 292, 291, 129), (123, 293, 292, 130), (122, 290, 293, 123), (294, 295, 296, 297), (130, 295, 294, 123), (131, 296, 295, 130), (124, 297, 296, 131), (123, 294, 297, 124), (298, 299, 300, 301), (131, 299, 298, 124), (132, 300, 299, 131), (125, 301, 300, 132), (124, 298, 301, 125), (302, 303, 304, 305), (132, 303, 302, 125), (133, 304, 303, 132), (126, 305, 304, 133), (125, 302, 305, 126), (306, 307, 308, 309), (88, 307, 306, 89), (134, 308, 307, 88), (127, 309, 308, 134), (89, 306, 309, 127), (310, 311, 312, 313), (134, 311, 310, 127), (135, 312, 311, 134), (128, 313, 312, 135), (127, 310, 313, 128), (314, 315, 316, 317), (135, 315, 314, 128), (136, 316, 315, 135), (129, 317, 316, 136), (128, 314, 317, 129), (318, 319, 320, 321), (136, 319, 318, 129), (137, 320, 319, 136), (130, 321, 320, 137), (129, 318, 321, 130), (322, 323, 324, 325), (137, 323, 322, 130), (138, 324, 323, 137), (131, 325, 324, 138), (130, 322, 325, 131), (326, 327, 328, 329), (138, 327, 326, 131), (139, 328, 327, 138), (132, 329, 328, 139), (131, 326, 329, 132), (330, 331, 332, 333), (139, 331, 330, 132), (140, 332, 331, 139), (133, 333, 332, 140), (132, 330, 333, 133), (334, 335, 336, 337), (87, 335, 334, 88), (141, 336, 335, 87), (134, 337, 336, 141), (88, 334, 337, 134), (338, 339, 340, 341), (141, 339, 338, 134), (142, 340, 339, 141), (135, 341, 340, 142), (134, 338, 341, 135), (342, 343, 344, 345), (142, 343, 342, 135), (143, 344, 343, 142), (136, 345, 344, 143), (135, 342, 345, 136), (346, 347, 348, 349), (143, 347, 346, 136), (144, 348, 347, 143), (137, 349, 348, 144), (136, 346, 349, 137), (350, 351, 352, 353), (144, 351, 350, 137), (145, 352, 351, 144), (138, 353, 352, 145), (137, 350, 353, 138), (354, 355, 356, 357), (145, 355, 354, 138), (146, 356, 355, 145), (139, 357, 356, 146), (138, 354, 357, 139), (358, 359, 360, 361), (146, 359, 358, 139), (147, 360, 359, 146), (140, 361, 360, 147), (139, 358, 361, 140), (362, 363, 364, 365), (86, 363, 362, 87), (148, 364, 363, 86), (141, 365, 364, 148), (87, 362, 365, 141), (366, 367, 368, 369), (148, 367, 366, 141), (149, 368, 367, 148), (142, 369, 368, 149), (141, 366, 369, 142), (370, 371, 372, 373), (149, 371, 370, 142), (150, 372, 371, 149), (143, 373, 372, 150), (142, 370, 373, 143), (374, 375, 376, 377), (150, 375, 374, 143), (151, 376, 375, 150), (144, 377, 376, 151), (143, 374, 377, 144), (378, 379, 380, 381), (151, 379, 378, 144), (152, 380, 379, 151), (145, 381, 380, 152), (144, 378, 381, 145), (382, 383, 384, 385), (152, 383, 382, 145), (153, 384, 383, 152), (146, 385, 384, 153), (145, 382, 385, 146), (386, 387, 388, 389), (153, 387, 386, 146), (154, 388, 387, 153), (147, 389, 388, 154), (146, 386, 389, 147), (390, 391, 392, 393), (85, 391, 390, 86), (155, 392, 391, 85), (148, 393, 392, 155), (86, 390, 393, 148), (394, 395, 396, 397), (155, 395, 394, 148), (156, 396, 395, 155), (149, 397, 396, 156), (148, 394, 397, 149), (398, 399, 400, 401), (156, 399, 398, 149), (157, 400, 399, 156), (150, 401, 400, 157), (149, 398, 401, 150), (402, 403, 404, 405), (157, 403, 402, 150), (158, 404, 403, 157), (151, 405, 404, 158), (150, 402, 405, 151), (406, 407, 408, 409), (158, 407, 406, 151), (159, 408, 407, 158), (152, 409, 408, 159), (151, 406, 409, 152), (410, 411, 412, 413), (159, 411, 410, 152), (160, 412, 411, 159), (153, 413, 412, 160), (152, 410, 413, 153), (414, 415, 416, 417), (160, 415, 414, 153), (161, 416, 415, 160), (154, 417, 416, 161), (153, 414, 417, 154)])
me_plane_004.materials.append(mat_material_002)
me_plane_004.use_remesh_preserve_volume = False
me_plane_004.use_remesh_preserve_attributes = False
me_plane_004.use_mirror_vertex_groups = False
me_plane_004.update()

# ---- curves / text
txt_text_073 = bpy.data.curves.new('Text.073', 'FONT')
txt_text_073.dimensions = '2D'
txt_text_073.body = '1'
txt_text_073.materials.append(mat_material_003)
txt_text_073.use_path_clamp = True
txt_text_073.bevel_resolution = 0
txt_text_072 = bpy.data.curves.new('Text.072', 'FONT')
txt_text_072.dimensions = '2D'
txt_text_072.body = ')'
txt_text_072.materials.append(mat_material_003)
txt_text_072.use_path_clamp = True
txt_text_072.bevel_resolution = 0
txt_text_071 = bpy.data.curves.new('Text.071', 'FONT')
txt_text_071.dimensions = '2D'
txt_text_071.body = ':'
txt_text_071.materials.append(mat_material_003)
txt_text_071.use_path_clamp = True
txt_text_071.bevel_resolution = 0
txt_text_070 = bpy.data.curves.new('Text.070', 'FONT')
txt_text_070.dimensions = '2D'
txt_text_070.body = ';'
txt_text_070.materials.append(mat_material_003)
txt_text_070.use_path_clamp = True
txt_text_070.bevel_resolution = 0
txt_text_069 = bpy.data.curves.new('Text.069', 'FONT')
txt_text_069.dimensions = '2D'
txt_text_069.body = '<'
txt_text_069.materials.append(mat_material_003)
txt_text_069.use_path_clamp = True
txt_text_069.bevel_resolution = 0
txt_text_068 = bpy.data.curves.new('Text.068', 'FONT')
txt_text_068.dimensions = '2D'
txt_text_068.body = '='
txt_text_068.materials.append(mat_material_003)
txt_text_068.use_path_clamp = True
txt_text_068.bevel_resolution = 0
txt_text_067 = bpy.data.curves.new('Text.067', 'FONT')
txt_text_067.dimensions = '2D'
txt_text_067.body = '>'
txt_text_067.materials.append(mat_material_003)
txt_text_067.use_path_clamp = True
txt_text_067.bevel_resolution = 0
txt_text_066 = bpy.data.curves.new('Text.066', 'FONT')
txt_text_066.dimensions = '2D'
txt_text_066.body = '?'
txt_text_066.materials.append(mat_material_003)
txt_text_066.use_path_clamp = True
txt_text_066.bevel_resolution = 0
txt_text_063 = bpy.data.curves.new('Text.063', 'FONT')
txt_text_063.dimensions = '2D'
txt_text_063.body = '9'
txt_text_063.materials.append(mat_material_003)
txt_text_063.use_path_clamp = True
txt_text_063.bevel_resolution = 0
txt_text_062 = bpy.data.curves.new('Text.062', 'FONT')
txt_text_062.dimensions = '2D'
txt_text_062.body = '8'
txt_text_062.materials.append(mat_material_003)
txt_text_062.use_path_clamp = True
txt_text_062.bevel_resolution = 0
txt_text_061 = bpy.data.curves.new('Text.061', 'FONT')
txt_text_061.dimensions = '2D'
txt_text_061.body = '7'
txt_text_061.materials.append(mat_material_003)
txt_text_061.use_path_clamp = True
txt_text_061.bevel_resolution = 0
txt_text_060 = bpy.data.curves.new('Text.060', 'FONT')
txt_text_060.dimensions = '2D'
txt_text_060.body = '6'
txt_text_060.materials.append(mat_material_003)
txt_text_060.use_path_clamp = True
txt_text_060.bevel_resolution = 0
txt_text_059 = bpy.data.curves.new('Text.059', 'FONT')
txt_text_059.dimensions = '2D'
txt_text_059.body = '5'
txt_text_059.materials.append(mat_material_003)
txt_text_059.use_path_clamp = True
txt_text_059.bevel_resolution = 0
txt_text_058 = bpy.data.curves.new('Text.058', 'FONT')
txt_text_058.dimensions = '2D'
txt_text_058.body = '4'
txt_text_058.materials.append(mat_material_003)
txt_text_058.use_path_clamp = True
txt_text_058.bevel_resolution = 0
txt_text_057 = bpy.data.curves.new('Text.057', 'FONT')
txt_text_057.dimensions = '2D'
txt_text_057.body = '3'
txt_text_057.materials.append(mat_material_003)
txt_text_057.use_path_clamp = True
txt_text_057.bevel_resolution = 0
txt_text_056 = bpy.data.curves.new('Text.056', 'FONT')
txt_text_056.dimensions = '2D'
txt_text_056.body = '2'
txt_text_056.materials.append(mat_material_003)
txt_text_056.use_path_clamp = True
txt_text_056.bevel_resolution = 0
txt_text_055 = bpy.data.curves.new('Text.055', 'FONT')
txt_text_055.dimensions = '2D'
txt_text_055.body = '*'
txt_text_055.materials.append(mat_material_003)
txt_text_055.use_path_clamp = True
txt_text_055.bevel_resolution = 0
txt_text_054 = bpy.data.curves.new('Text.054', 'FONT')
txt_text_054.dimensions = '2D'
txt_text_054.body = '+'
txt_text_054.materials.append(mat_material_003)
txt_text_054.use_path_clamp = True
txt_text_054.bevel_resolution = 0
txt_text_053 = bpy.data.curves.new('Text.053', 'FONT')
txt_text_053.dimensions = '2D'
txt_text_053.body = ','
txt_text_053.materials.append(mat_material_003)
txt_text_053.use_path_clamp = True
txt_text_053.bevel_resolution = 0
txt_text_052 = bpy.data.curves.new('Text.052', 'FONT')
txt_text_052.dimensions = '2D'
txt_text_052.body = '-'
txt_text_052.materials.append(mat_material_003)
txt_text_052.use_path_clamp = True
txt_text_052.bevel_resolution = 0
txt_text_051 = bpy.data.curves.new('Text.051', 'FONT')
txt_text_051.dimensions = '2D'
txt_text_051.body = '.'
txt_text_051.materials.append(mat_material_003)
txt_text_051.use_path_clamp = True
txt_text_051.bevel_resolution = 0
txt_text_050 = bpy.data.curves.new('Text.050', 'FONT')
txt_text_050.dimensions = '2D'
txt_text_050.body = '/'
txt_text_050.materials.append(mat_material_003)
txt_text_050.use_path_clamp = True
txt_text_050.bevel_resolution = 0
txt_text_049 = bpy.data.curves.new('Text.049', 'FONT')
txt_text_049.dimensions = '2D'
txt_text_049.body = '0'
txt_text_049.materials.append(mat_material_003)
txt_text_049.use_path_clamp = True
txt_text_049.bevel_resolution = 0
txt_text_048 = bpy.data.curves.new('Text.048', 'FONT')
txt_text_048.dimensions = '2D'
txt_text_048.body = '('
txt_text_048.materials.append(mat_material_003)
txt_text_048.use_path_clamp = True
txt_text_048.bevel_resolution = 0
txt_text_047 = bpy.data.curves.new('Text.047', 'FONT')
txt_text_047.dimensions = '2D'
txt_text_047.body = "'"
txt_text_047.materials.append(mat_material_003)
txt_text_047.use_path_clamp = True
txt_text_047.bevel_resolution = 0
txt_text_046 = bpy.data.curves.new('Text.046', 'FONT')
txt_text_046.dimensions = '2D'
txt_text_046.body = '&'
txt_text_046.materials.append(mat_material_003)
txt_text_046.use_path_clamp = True
txt_text_046.bevel_resolution = 0
txt_text_045 = bpy.data.curves.new('Text.045', 'FONT')
txt_text_045.dimensions = '2D'
txt_text_045.body = '%'
txt_text_045.materials.append(mat_material_003)
txt_text_045.use_path_clamp = True
txt_text_045.bevel_resolution = 0
txt_text_044 = bpy.data.curves.new('Text.044', 'FONT')
txt_text_044.dimensions = '2D'
txt_text_044.body = '$'
txt_text_044.materials.append(mat_material_003)
txt_text_044.use_path_clamp = True
txt_text_044.bevel_resolution = 0
txt_text_043 = bpy.data.curves.new('Text.043', 'FONT')
txt_text_043.dimensions = '2D'
txt_text_043.body = '#'
txt_text_043.materials.append(mat_material_003)
txt_text_043.use_path_clamp = True
txt_text_043.bevel_resolution = 0
txt_text_042 = bpy.data.curves.new('Text.042', 'FONT')
txt_text_042.dimensions = '2D'
txt_text_042.body = '"'
txt_text_042.materials.append(mat_material_003)
txt_text_042.use_path_clamp = True
txt_text_042.bevel_resolution = 0
txt_text_041 = bpy.data.curves.new('Text.041', 'FONT')
txt_text_041.dimensions = '2D'
txt_text_041.body = '!'
txt_text_041.materials.append(mat_material_003)
txt_text_041.use_path_clamp = True
txt_text_041.bevel_resolution = 0
txt_text_040 = bpy.data.curves.new('Text.040', 'FONT')
txt_text_040.dimensions = '2D'
txt_text_040.body = ' '
txt_text_040.materials.append(mat_material_003)
txt_text_040.use_path_clamp = True
txt_text_040.bevel_resolution = 0
txt_text_039 = bpy.data.curves.new('Text.039', 'FONT')
txt_text_039.dimensions = '2D'
txt_text_039.body = '~'
txt_text_039.materials.append(mat_material_003)
txt_text_039.use_path_clamp = True
txt_text_039.bevel_resolution = 0
txt_text_038 = bpy.data.curves.new('Text.038', 'FONT')
txt_text_038.dimensions = '2D'
txt_text_038.body = '}'
txt_text_038.materials.append(mat_material_003)
txt_text_038.use_path_clamp = True
txt_text_038.bevel_resolution = 0
txt_text_037 = bpy.data.curves.new('Text.037', 'FONT')
txt_text_037.dimensions = '2D'
txt_text_037.body = '|'
txt_text_037.materials.append(mat_material_003)
txt_text_037.use_path_clamp = True
txt_text_037.bevel_resolution = 0
txt_text_036 = bpy.data.curves.new('Text.036', 'FONT')
txt_text_036.dimensions = '2D'
txt_text_036.body = '{'
txt_text_036.materials.append(mat_material_003)
txt_text_036.use_path_clamp = True
txt_text_036.bevel_resolution = 0
txt_text_035 = bpy.data.curves.new('Text.035', 'FONT')
txt_text_035.dimensions = '2D'
txt_text_035.body = 'z'
txt_text_035.materials.append(mat_material_003)
txt_text_035.use_path_clamp = True
txt_text_035.bevel_resolution = 0
txt_text_034 = bpy.data.curves.new('Text.034', 'FONT')
txt_text_034.dimensions = '2D'
txt_text_034.body = 'y'
txt_text_034.materials.append(mat_material_003)
txt_text_034.use_path_clamp = True
txt_text_034.bevel_resolution = 0
txt_text_033 = bpy.data.curves.new('Text.033', 'FONT')
txt_text_033.dimensions = '2D'
txt_text_033.body = 'x'
txt_text_033.materials.append(mat_material_003)
txt_text_033.use_path_clamp = True
txt_text_033.bevel_resolution = 0
txt_text_032 = bpy.data.curves.new('Text.032', 'FONT')
txt_text_032.dimensions = '2D'
txt_text_032.body = 'w'
txt_text_032.materials.append(mat_material_003)
txt_text_032.use_path_clamp = True
txt_text_032.bevel_resolution = 0
txt_text_031 = bpy.data.curves.new('Text.031', 'FONT')
txt_text_031.dimensions = '2D'
txt_text_031.body = 'v'
txt_text_031.materials.append(mat_material_003)
txt_text_031.use_path_clamp = True
txt_text_031.bevel_resolution = 0
txt_text_030 = bpy.data.curves.new('Text.030', 'FONT')
txt_text_030.dimensions = '2D'
txt_text_030.body = 'u'
txt_text_030.materials.append(mat_material_003)
txt_text_030.use_path_clamp = True
txt_text_030.bevel_resolution = 0
txt_text_029 = bpy.data.curves.new('Text.029', 'FONT')
txt_text_029.dimensions = '2D'
txt_text_029.body = 't'
txt_text_029.materials.append(mat_material_003)
txt_text_029.use_path_clamp = True
txt_text_029.bevel_resolution = 0
txt_text_028 = bpy.data.curves.new('Text.028', 'FONT')
txt_text_028.dimensions = '2D'
txt_text_028.body = 's'
txt_text_028.materials.append(mat_material_003)
txt_text_028.use_path_clamp = True
txt_text_028.bevel_resolution = 0
txt_text_027 = bpy.data.curves.new('Text.027', 'FONT')
txt_text_027.dimensions = '2D'
txt_text_027.body = 'r'
txt_text_027.materials.append(mat_material_003)
txt_text_027.use_path_clamp = True
txt_text_027.bevel_resolution = 0
txt_text_026 = bpy.data.curves.new('Text.026', 'FONT')
txt_text_026.dimensions = '2D'
txt_text_026.body = 'q'
txt_text_026.materials.append(mat_material_003)
txt_text_026.use_path_clamp = True
txt_text_026.bevel_resolution = 0
txt_text_025 = bpy.data.curves.new('Text.025', 'FONT')
txt_text_025.dimensions = '2D'
txt_text_025.body = 'p'
txt_text_025.materials.append(mat_material_003)
txt_text_025.use_path_clamp = True
txt_text_025.bevel_resolution = 0
txt_text_024 = bpy.data.curves.new('Text.024', 'FONT')
txt_text_024.dimensions = '2D'
txt_text_024.body = 'o'
txt_text_024.materials.append(mat_material_003)
txt_text_024.use_path_clamp = True
txt_text_024.bevel_resolution = 0
txt_text_023 = bpy.data.curves.new('Text.023', 'FONT')
txt_text_023.dimensions = '2D'
txt_text_023.body = 'n'
txt_text_023.materials.append(mat_material_003)
txt_text_023.use_path_clamp = True
txt_text_023.bevel_resolution = 0
txt_text_022 = bpy.data.curves.new('Text.022', 'FONT')
txt_text_022.dimensions = '2D'
txt_text_022.body = 'm'
txt_text_022.materials.append(mat_material_003)
txt_text_022.use_path_clamp = True
txt_text_022.bevel_resolution = 0
txt_text_021 = bpy.data.curves.new('Text.021', 'FONT')
txt_text_021.dimensions = '2D'
txt_text_021.body = 'l'
txt_text_021.materials.append(mat_material_003)
txt_text_021.use_path_clamp = True
txt_text_021.bevel_resolution = 0
txt_text_020 = bpy.data.curves.new('Text.020', 'FONT')
txt_text_020.dimensions = '2D'
txt_text_020.body = 'k'
txt_text_020.materials.append(mat_material_003)
txt_text_020.use_path_clamp = True
txt_text_020.bevel_resolution = 0
txt_text_019 = bpy.data.curves.new('Text.019', 'FONT')
txt_text_019.dimensions = '2D'
txt_text_019.body = 'j'
txt_text_019.materials.append(mat_material_003)
txt_text_019.use_path_clamp = True
txt_text_019.bevel_resolution = 0
txt_text_018 = bpy.data.curves.new('Text.018', 'FONT')
txt_text_018.dimensions = '2D'
txt_text_018.body = 'i'
txt_text_018.materials.append(mat_material_003)
txt_text_018.use_path_clamp = True
txt_text_018.bevel_resolution = 0
txt_text_017 = bpy.data.curves.new('Text.017', 'FONT')
txt_text_017.dimensions = '2D'
txt_text_017.body = 'h'
txt_text_017.materials.append(mat_material_003)
txt_text_017.use_path_clamp = True
txt_text_017.bevel_resolution = 0
txt_text_016 = bpy.data.curves.new('Text.016', 'FONT')
txt_text_016.dimensions = '2D'
txt_text_016.body = 'g'
txt_text_016.materials.append(mat_material_003)
txt_text_016.use_path_clamp = True
txt_text_016.bevel_resolution = 0
txt_text_015 = bpy.data.curves.new('Text.015', 'FONT')
txt_text_015.dimensions = '2D'
txt_text_015.body = 'f'
txt_text_015.materials.append(mat_material_003)
txt_text_015.use_path_clamp = True
txt_text_015.bevel_resolution = 0
txt_text_014 = bpy.data.curves.new('Text.014', 'FONT')
txt_text_014.dimensions = '2D'
txt_text_014.body = 'e'
txt_text_014.materials.append(mat_material_003)
txt_text_014.use_path_clamp = True
txt_text_014.bevel_resolution = 0
txt_text_013 = bpy.data.curves.new('Text.013', 'FONT')
txt_text_013.dimensions = '2D'
txt_text_013.body = 'd'
txt_text_013.materials.append(mat_material_003)
txt_text_013.use_path_clamp = True
txt_text_013.bevel_resolution = 0
txt_text_012 = bpy.data.curves.new('Text.012', 'FONT')
txt_text_012.dimensions = '2D'
txt_text_012.body = 'c'
txt_text_012.materials.append(mat_material_003)
txt_text_012.use_path_clamp = True
txt_text_012.bevel_resolution = 0
txt_text_011 = bpy.data.curves.new('Text.011', 'FONT')
txt_text_011.dimensions = '2D'
txt_text_011.body = 'b'
txt_text_011.materials.append(mat_material_003)
txt_text_011.use_path_clamp = True
txt_text_011.bevel_resolution = 0
txt_text_010 = bpy.data.curves.new('Text.010', 'FONT')
txt_text_010.dimensions = '2D'
txt_text_010.body = 'a'
txt_text_010.materials.append(mat_material_003)
txt_text_010.use_path_clamp = True
txt_text_010.bevel_resolution = 0
txt_text_137 = bpy.data.curves.new('Text.137', 'FONT')
txt_text_137.dimensions = '2D'
txt_text_137.body = 'a'
txt_text_137.use_path_clamp = True
txt_text_137.bevel_resolution = 0
txt_text_136 = bpy.data.curves.new('Text.136', 'FONT')
txt_text_136.dimensions = '2D'
txt_text_136.body = 'b'
txt_text_136.use_path_clamp = True
txt_text_136.bevel_resolution = 0
txt_text_135 = bpy.data.curves.new('Text.135', 'FONT')
txt_text_135.dimensions = '2D'
txt_text_135.body = 'c'
txt_text_135.use_path_clamp = True
txt_text_135.bevel_resolution = 0
txt_text_134 = bpy.data.curves.new('Text.134', 'FONT')
txt_text_134.dimensions = '2D'
txt_text_134.body = 'd'
txt_text_134.use_path_clamp = True
txt_text_134.bevel_resolution = 0
txt_text_133 = bpy.data.curves.new('Text.133', 'FONT')
txt_text_133.dimensions = '2D'
txt_text_133.body = 'e'
txt_text_133.use_path_clamp = True
txt_text_133.bevel_resolution = 0
txt_text_132 = bpy.data.curves.new('Text.132', 'FONT')
txt_text_132.dimensions = '2D'
txt_text_132.body = 'f'
txt_text_132.use_path_clamp = True
txt_text_132.bevel_resolution = 0
txt_text_131 = bpy.data.curves.new('Text.131', 'FONT')
txt_text_131.dimensions = '2D'
txt_text_131.body = 'b'
txt_text_131.use_path_clamp = True
txt_text_131.bevel_resolution = 0
txt_text_130 = bpy.data.curves.new('Text.130', 'FONT')
txt_text_130.dimensions = '2D'
txt_text_130.body = 'C'
txt_text_130.use_path_clamp = True
txt_text_130.bevel_resolution = 0
txt_text_129 = bpy.data.curves.new('Text.129', 'FONT')
txt_text_129.dimensions = '2D'
txt_text_129.body = 'C'
txt_text_129.use_path_clamp = True
txt_text_129.bevel_resolution = 0
txt_text_128 = bpy.data.curves.new('Text.128', 'FONT')
txt_text_128.dimensions = '2D'
txt_text_128.body = 'C'
txt_text_128.use_path_clamp = True
txt_text_128.bevel_resolution = 0
txt_text_127 = bpy.data.curves.new('Text.127', 'FONT')
txt_text_127.dimensions = '2D'
txt_text_127.body = 'C'
txt_text_127.use_path_clamp = True
txt_text_127.bevel_resolution = 0
txt_text_126 = bpy.data.curves.new('Text.126', 'FONT')
txt_text_126.dimensions = '2D'
txt_text_126.body = 'C'
txt_text_126.use_path_clamp = True
txt_text_126.bevel_resolution = 0
txt_text_125 = bpy.data.curves.new('Text.125', 'FONT')
txt_text_125.dimensions = '2D'
txt_text_125.body = 'C'
txt_text_125.use_path_clamp = True
txt_text_125.bevel_resolution = 0
txt_text_124 = bpy.data.curves.new('Text.124', 'FONT')
txt_text_124.dimensions = '2D'
txt_text_124.body = 'C'
txt_text_124.use_path_clamp = True
txt_text_124.bevel_resolution = 0
txt_text_123 = bpy.data.curves.new('Text.123', 'FONT')
txt_text_123.dimensions = '2D'
txt_text_123.body = 'C'
txt_text_123.use_path_clamp = True
txt_text_123.bevel_resolution = 0
txt_text_122 = bpy.data.curves.new('Text.122', 'FONT')
txt_text_122.dimensions = '2D'
txt_text_122.body = 'C'
txt_text_122.use_path_clamp = True
txt_text_122.bevel_resolution = 0
txt_text_121 = bpy.data.curves.new('Text.121', 'FONT')
txt_text_121.dimensions = '2D'
txt_text_121.body = 'C'
txt_text_121.use_path_clamp = True
txt_text_121.bevel_resolution = 0
txt_text_120 = bpy.data.curves.new('Text.120', 'FONT')
txt_text_120.dimensions = '2D'
txt_text_120.body = 'C'
txt_text_120.use_path_clamp = True
txt_text_120.bevel_resolution = 0
txt_text_119 = bpy.data.curves.new('Text.119', 'FONT')
txt_text_119.dimensions = '2D'
txt_text_119.body = 'C'
txt_text_119.use_path_clamp = True
txt_text_119.bevel_resolution = 0
txt_text_118 = bpy.data.curves.new('Text.118', 'FONT')
txt_text_118.dimensions = '2D'
txt_text_118.body = 'C'
txt_text_118.use_path_clamp = True
txt_text_118.bevel_resolution = 0
txt_text_117 = bpy.data.curves.new('Text.117', 'FONT')
txt_text_117.dimensions = '2D'
txt_text_117.body = 'C'
txt_text_117.use_path_clamp = True
txt_text_117.bevel_resolution = 0
txt_text_116 = bpy.data.curves.new('Text.116', 'FONT')
txt_text_116.dimensions = '2D'
txt_text_116.body = 'C'
txt_text_116.use_path_clamp = True
txt_text_116.bevel_resolution = 0
txt_text_115 = bpy.data.curves.new('Text.115', 'FONT')
txt_text_115.dimensions = '2D'
txt_text_115.body = 'C'
txt_text_115.use_path_clamp = True
txt_text_115.bevel_resolution = 0
txt_text_114 = bpy.data.curves.new('Text.114', 'FONT')
txt_text_114.dimensions = '2D'
txt_text_114.body = 'C'
txt_text_114.use_path_clamp = True
txt_text_114.bevel_resolution = 0
txt_text_113 = bpy.data.curves.new('Text.113', 'FONT')
txt_text_113.dimensions = '2D'
txt_text_113.body = 'C'
txt_text_113.use_path_clamp = True
txt_text_113.bevel_resolution = 0
txt_text_112 = bpy.data.curves.new('Text.112', 'FONT')
txt_text_112.dimensions = '2D'
txt_text_112.body = 'C'
txt_text_112.use_path_clamp = True
txt_text_112.bevel_resolution = 0
txt_text_111 = bpy.data.curves.new('Text.111', 'FONT')
txt_text_111.dimensions = '2D'
txt_text_111.body = 'C'
txt_text_111.use_path_clamp = True
txt_text_111.bevel_resolution = 0
txt_text_110 = bpy.data.curves.new('Text.110', 'FONT')
txt_text_110.dimensions = '2D'
txt_text_110.body = 'C'
txt_text_110.use_path_clamp = True
txt_text_110.bevel_resolution = 0
txt_text_109 = bpy.data.curves.new('Text.109', 'FONT')
txt_text_109.dimensions = '2D'
txt_text_109.body = 'C'
txt_text_109.use_path_clamp = True
txt_text_109.bevel_resolution = 0
txt_text_108 = bpy.data.curves.new('Text.108', 'FONT')
txt_text_108.dimensions = '2D'
txt_text_108.body = 'C'
txt_text_108.use_path_clamp = True
txt_text_108.bevel_resolution = 0
txt_text_107 = bpy.data.curves.new('Text.107', 'FONT')
txt_text_107.dimensions = '2D'
txt_text_107.body = 'C'
txt_text_107.use_path_clamp = True
txt_text_107.bevel_resolution = 0
txt_text_106 = bpy.data.curves.new('Text.106', 'FONT')
txt_text_106.dimensions = '2D'
txt_text_106.body = 'C'
txt_text_106.use_path_clamp = True
txt_text_106.bevel_resolution = 0
txt_text_105 = bpy.data.curves.new('Text.105', 'FONT')
txt_text_105.dimensions = '2D'
txt_text_105.body = 'C'
txt_text_105.use_path_clamp = True
txt_text_105.bevel_resolution = 0
txt_text_104 = bpy.data.curves.new('Text.104', 'FONT')
txt_text_104.dimensions = '2D'
txt_text_104.body = 'a'
txt_text_104.use_path_clamp = True
txt_text_104.bevel_resolution = 0
txt_text_103 = bpy.data.curves.new('Text.103', 'FONT')
txt_text_103.dimensions = '2D'
txt_text_103.body = 'C'
txt_text_103.use_path_clamp = True
txt_text_103.bevel_resolution = 0
txt_text_102 = bpy.data.curves.new('Text.102', 'FONT')
txt_text_102.dimensions = '2D'
txt_text_102.body = 'C'
txt_text_102.use_path_clamp = True
txt_text_102.bevel_resolution = 0
txt_text_101 = bpy.data.curves.new('Text.101', 'FONT')
txt_text_101.dimensions = '2D'
txt_text_101.body = 'C'
txt_text_101.use_path_clamp = True
txt_text_101.bevel_resolution = 0
txt_text_100 = bpy.data.curves.new('Text.100', 'FONT')
txt_text_100.dimensions = '2D'
txt_text_100.body = 'C'
txt_text_100.use_path_clamp = True
txt_text_100.bevel_resolution = 0
txt_text_099 = bpy.data.curves.new('Text.099', 'FONT')
txt_text_099.dimensions = '2D'
txt_text_099.body = 'C'
txt_text_099.use_path_clamp = True
txt_text_099.bevel_resolution = 0
txt_text_098 = bpy.data.curves.new('Text.098', 'FONT')
txt_text_098.dimensions = '2D'
txt_text_098.body = 'C'
txt_text_098.use_path_clamp = True
txt_text_098.bevel_resolution = 0
txt_text_097 = bpy.data.curves.new('Text.097', 'FONT')
txt_text_097.dimensions = '2D'
txt_text_097.body = 'C'
txt_text_097.use_path_clamp = True
txt_text_097.bevel_resolution = 0
txt_text_096 = bpy.data.curves.new('Text.096', 'FONT')
txt_text_096.dimensions = '2D'
txt_text_096.body = 'C'
txt_text_096.use_path_clamp = True
txt_text_096.bevel_resolution = 0
txt_text_095 = bpy.data.curves.new('Text.095', 'FONT')
txt_text_095.dimensions = '2D'
txt_text_095.body = 'C'
txt_text_095.use_path_clamp = True
txt_text_095.bevel_resolution = 0
txt_text_094 = bpy.data.curves.new('Text.094', 'FONT')
txt_text_094.dimensions = '2D'
txt_text_094.body = 'C'
txt_text_094.use_path_clamp = True
txt_text_094.bevel_resolution = 0
txt_text_093 = bpy.data.curves.new('Text.093', 'FONT')
txt_text_093.dimensions = '2D'
txt_text_093.body = 'C'
txt_text_093.use_path_clamp = True
txt_text_093.bevel_resolution = 0
txt_text_092 = bpy.data.curves.new('Text.092', 'FONT')
txt_text_092.dimensions = '2D'
txt_text_092.body = 'C'
txt_text_092.use_path_clamp = True
txt_text_092.bevel_resolution = 0
txt_text_091 = bpy.data.curves.new('Text.091', 'FONT')
txt_text_091.dimensions = '2D'
txt_text_091.body = 'C'
txt_text_091.use_path_clamp = True
txt_text_091.bevel_resolution = 0
txt_text_090 = bpy.data.curves.new('Text.090', 'FONT')
txt_text_090.dimensions = '2D'
txt_text_090.body = 'C'
txt_text_090.use_path_clamp = True
txt_text_090.bevel_resolution = 0
txt_text_089 = bpy.data.curves.new('Text.089', 'FONT')
txt_text_089.dimensions = '2D'
txt_text_089.body = 'C'
txt_text_089.use_path_clamp = True
txt_text_089.bevel_resolution = 0
txt_text_088 = bpy.data.curves.new('Text.088', 'FONT')
txt_text_088.dimensions = '2D'
txt_text_088.body = 'C'
txt_text_088.use_path_clamp = True
txt_text_088.bevel_resolution = 0
txt_text_087 = bpy.data.curves.new('Text.087', 'FONT')
txt_text_087.dimensions = '2D'
txt_text_087.body = 'C'
txt_text_087.use_path_clamp = True
txt_text_087.bevel_resolution = 0
txt_text_086 = bpy.data.curves.new('Text.086', 'FONT')
txt_text_086.dimensions = '2D'
txt_text_086.body = 'C'
txt_text_086.use_path_clamp = True
txt_text_086.bevel_resolution = 0
txt_text_085 = bpy.data.curves.new('Text.085', 'FONT')
txt_text_085.dimensions = '2D'
txt_text_085.body = 'C'
txt_text_085.use_path_clamp = True
txt_text_085.bevel_resolution = 0
txt_text_084 = bpy.data.curves.new('Text.084', 'FONT')
txt_text_084.dimensions = '2D'
txt_text_084.body = 'C'
txt_text_084.use_path_clamp = True
txt_text_084.bevel_resolution = 0
txt_text_083 = bpy.data.curves.new('Text.083', 'FONT')
txt_text_083.dimensions = '2D'
txt_text_083.body = 'C'
txt_text_083.use_path_clamp = True
txt_text_083.bevel_resolution = 0
txt_text_082 = bpy.data.curves.new('Text.082', 'FONT')
txt_text_082.dimensions = '2D'
txt_text_082.body = 'C'
txt_text_082.use_path_clamp = True
txt_text_082.bevel_resolution = 0
txt_text_081 = bpy.data.curves.new('Text.081', 'FONT')
txt_text_081.dimensions = '2D'
txt_text_081.body = 'C'
txt_text_081.use_path_clamp = True
txt_text_081.bevel_resolution = 0
txt_text_080 = bpy.data.curves.new('Text.080', 'FONT')
txt_text_080.dimensions = '2D'
txt_text_080.body = 'C'
txt_text_080.use_path_clamp = True
txt_text_080.bevel_resolution = 0
txt_text_079 = bpy.data.curves.new('Text.079', 'FONT')
txt_text_079.dimensions = '2D'
txt_text_079.body = 'C'
txt_text_079.use_path_clamp = True
txt_text_079.bevel_resolution = 0
txt_text_078 = bpy.data.curves.new('Text.078', 'FONT')
txt_text_078.dimensions = '2D'
txt_text_078.body = 'C'
txt_text_078.use_path_clamp = True
txt_text_078.bevel_resolution = 0
txt_text_077 = bpy.data.curves.new('Text.077', 'FONT')
txt_text_077.dimensions = '2D'
txt_text_077.body = 'C'
txt_text_077.use_path_clamp = True
txt_text_077.bevel_resolution = 0
txt_text_076 = bpy.data.curves.new('Text.076', 'FONT')
txt_text_076.dimensions = '2D'
txt_text_076.body = 'C'
txt_text_076.use_path_clamp = True
txt_text_076.bevel_resolution = 0
txt_text_075 = bpy.data.curves.new('Text.075', 'FONT')
txt_text_075.dimensions = '2D'
txt_text_075.body = 'C'
txt_text_075.use_path_clamp = True
txt_text_075.bevel_resolution = 0
txt_text_074 = bpy.data.curves.new('Text.074', 'FONT')
txt_text_074.dimensions = '2D'
txt_text_074.body = 'C'
txt_text_074.use_path_clamp = True
txt_text_074.bevel_resolution = 0

# ---- objects
ob_text_568 = bpy.data.objects.new('Text.568', txt_text_073)
ob_text_567 = bpy.data.objects.new('Text.567', txt_text_072)
ob_text_566 = bpy.data.objects.new('Text.566', txt_text_071)
ob_text_565 = bpy.data.objects.new('Text.565', txt_text_070)
ob_text_564 = bpy.data.objects.new('Text.564', txt_text_069)
ob_text_563 = bpy.data.objects.new('Text.563', txt_text_068)
ob_text_562 = bpy.data.objects.new('Text.562', txt_text_067)
ob_text_561 = bpy.data.objects.new('Text.561', txt_text_066)
ob_text_558 = bpy.data.objects.new('Text.558', txt_text_063)
ob_text_557 = bpy.data.objects.new('Text.557', txt_text_062)
ob_text_556 = bpy.data.objects.new('Text.556', txt_text_061)
ob_text_555 = bpy.data.objects.new('Text.555', txt_text_060)
ob_text_554 = bpy.data.objects.new('Text.554', txt_text_059)
ob_text_553 = bpy.data.objects.new('Text.553', txt_text_058)
ob_text_552 = bpy.data.objects.new('Text.552', txt_text_057)
ob_text_551 = bpy.data.objects.new('Text.551', txt_text_056)
ob_text_550 = bpy.data.objects.new('Text.550', txt_text_055)
ob_text_549 = bpy.data.objects.new('Text.549', txt_text_054)
ob_text_548 = bpy.data.objects.new('Text.548', txt_text_053)
ob_text_547 = bpy.data.objects.new('Text.547', txt_text_052)
ob_text_546 = bpy.data.objects.new('Text.546', txt_text_051)
ob_text_545 = bpy.data.objects.new('Text.545', txt_text_050)
ob_text_544 = bpy.data.objects.new('Text.544', txt_text_049)
ob_text_543 = bpy.data.objects.new('Text.543', txt_text_048)
ob_text_542 = bpy.data.objects.new('Text.542', txt_text_047)
ob_text_541 = bpy.data.objects.new('Text.541', txt_text_046)
ob_text_540 = bpy.data.objects.new('Text.540', txt_text_045)
ob_text_001 = bpy.data.objects.new('Text.001', txt_text_044)
ob_text_539 = bpy.data.objects.new('Text.539', txt_text_043)
ob_text_538 = bpy.data.objects.new('Text.538', txt_text_042)
ob_text_537 = bpy.data.objects.new('Text.537', txt_text_041)
ob_text_536 = bpy.data.objects.new('Text.536', txt_text_040)
ob_text_535 = bpy.data.objects.new('Text.535', txt_text_039)
ob_text_534 = bpy.data.objects.new('Text.534', txt_text_038)
ob_text_533 = bpy.data.objects.new('Text.533', txt_text_037)
ob_text_532 = bpy.data.objects.new('Text.532', txt_text_036)
ob_text_531 = bpy.data.objects.new('Text.531', txt_text_035)
ob_text_530 = bpy.data.objects.new('Text.530', txt_text_034)
ob_text_529 = bpy.data.objects.new('Text.529', txt_text_033)
ob_text_528 = bpy.data.objects.new('Text.528', txt_text_032)
ob_text_527 = bpy.data.objects.new('Text.527', txt_text_031)
ob_text_526 = bpy.data.objects.new('Text.526', txt_text_030)
ob_text_525 = bpy.data.objects.new('Text.525', txt_text_029)
ob_text_524 = bpy.data.objects.new('Text.524', txt_text_028)
ob_text_523 = bpy.data.objects.new('Text.523', txt_text_027)
ob_text_522 = bpy.data.objects.new('Text.522', txt_text_026)
ob_text_521 = bpy.data.objects.new('Text.521', txt_text_025)
ob_text_520 = bpy.data.objects.new('Text.520', txt_text_024)
ob_text_519 = bpy.data.objects.new('Text.519', txt_text_023)
ob_text_518 = bpy.data.objects.new('Text.518', txt_text_022)
ob_text_517 = bpy.data.objects.new('Text.517', txt_text_021)
ob_text_516 = bpy.data.objects.new('Text.516', txt_text_020)
ob_text_025 = bpy.data.objects.new('Text.025', txt_text_019)
ob_text_021 = bpy.data.objects.new('Text.021', txt_text_018)
ob_text_020 = bpy.data.objects.new('Text.020', txt_text_017)
ob_text_017 = bpy.data.objects.new('Text.017', txt_text_016)
ob_text_016 = bpy.data.objects.new('Text.016', txt_text_015)
ob_text_013 = bpy.data.objects.new('Text.013', txt_text_014)
ob_text_012 = bpy.data.objects.new('Text.012', txt_text_013)
ob_text_008 = bpy.data.objects.new('Text.008', txt_text_012)
ob_text_009 = bpy.data.objects.new('Text.009', txt_text_011)
ob_text_515 = bpy.data.objects.new('Text.515', txt_text_010)
ob_plane = bpy.data.objects.new('Plane', me_plane_001)
ob_plane_001 = bpy.data.objects.new('Plane.001', me_plane_004)
ob_text_578 = bpy.data.objects.new('Text.578', txt_text_137)
ob_text_577 = bpy.data.objects.new('Text.577', txt_text_136)
ob_text_576 = bpy.data.objects.new('Text.576', txt_text_135)
ob_text_575 = bpy.data.objects.new('Text.575', txt_text_134)
ob_text_574 = bpy.data.objects.new('Text.574', txt_text_133)
ob_text_573 = bpy.data.objects.new('Text.573', txt_text_132)
ob_text_572 = bpy.data.objects.new('Text.572', txt_text_131)
ob_text_571 = bpy.data.objects.new('Text.571', txt_text_130)
ob_text_570 = bpy.data.objects.new('Text.570', txt_text_129)
ob_text_569 = bpy.data.objects.new('Text.569', txt_text_128)
ob_text_063 = bpy.data.objects.new('Text.063', txt_text_127)
ob_text_062 = bpy.data.objects.new('Text.062', txt_text_126)
ob_text_061 = bpy.data.objects.new('Text.061', txt_text_125)
ob_text_060 = bpy.data.objects.new('Text.060', txt_text_124)
ob_text_059 = bpy.data.objects.new('Text.059', txt_text_123)
ob_text_058 = bpy.data.objects.new('Text.058', txt_text_122)
ob_text_057 = bpy.data.objects.new('Text.057', txt_text_121)
ob_text_056 = bpy.data.objects.new('Text.056', txt_text_120)
ob_text_055 = bpy.data.objects.new('Text.055', txt_text_119)
ob_text_054 = bpy.data.objects.new('Text.054', txt_text_118)
ob_text_053 = bpy.data.objects.new('Text.053', txt_text_117)
ob_text_052 = bpy.data.objects.new('Text.052', txt_text_116)
ob_text_051 = bpy.data.objects.new('Text.051', txt_text_115)
ob_text_050 = bpy.data.objects.new('Text.050', txt_text_114)
ob_text_049 = bpy.data.objects.new('Text.049', txt_text_113)
ob_text_048 = bpy.data.objects.new('Text.048', txt_text_112)
ob_text_047 = bpy.data.objects.new('Text.047', txt_text_111)
ob_text_046 = bpy.data.objects.new('Text.046', txt_text_110)
ob_text_045 = bpy.data.objects.new('Text.045', txt_text_109)
ob_text_044 = bpy.data.objects.new('Text.044', txt_text_108)
ob_text_043 = bpy.data.objects.new('Text.043', txt_text_107)
ob_text_042 = bpy.data.objects.new('Text.042', txt_text_106)
ob_text_041 = bpy.data.objects.new('Text.041', txt_text_105)
ob_text_040 = bpy.data.objects.new('Text.040', txt_text_104)
ob_text_039 = bpy.data.objects.new('Text.039', txt_text_103)
ob_text_038 = bpy.data.objects.new('Text.038', txt_text_102)
ob_text_037 = bpy.data.objects.new('Text.037', txt_text_101)
ob_text_036 = bpy.data.objects.new('Text.036', txt_text_100)
ob_text_035 = bpy.data.objects.new('Text.035', txt_text_099)
ob_text_034 = bpy.data.objects.new('Text.034', txt_text_098)
ob_text_033 = bpy.data.objects.new('Text.033', txt_text_097)
ob_text_032 = bpy.data.objects.new('Text.032', txt_text_096)
ob_text_031 = bpy.data.objects.new('Text.031', txt_text_095)
ob_text_030 = bpy.data.objects.new('Text.030', txt_text_094)
ob_text_029 = bpy.data.objects.new('Text.029', txt_text_093)
ob_text_028 = bpy.data.objects.new('Text.028', txt_text_092)
ob_text_027 = bpy.data.objects.new('Text.027', txt_text_091)
ob_text_026 = bpy.data.objects.new('Text.026', txt_text_090)
ob_text_024 = bpy.data.objects.new('Text.024', txt_text_089)
ob_text_023 = bpy.data.objects.new('Text.023', txt_text_088)
ob_text_022 = bpy.data.objects.new('Text.022', txt_text_087)
ob_text_019 = bpy.data.objects.new('Text.019', txt_text_086)
ob_text_018 = bpy.data.objects.new('Text.018', txt_text_085)
ob_text_015 = bpy.data.objects.new('Text.015', txt_text_084)
ob_text_014 = bpy.data.objects.new('Text.014', txt_text_083)
ob_text_011 = bpy.data.objects.new('Text.011', txt_text_082)
ob_text_010 = bpy.data.objects.new('Text.010', txt_text_081)
ob_text_007 = bpy.data.objects.new('Text.007', txt_text_080)
ob_text_006 = bpy.data.objects.new('Text.006', txt_text_079)
ob_text_005 = bpy.data.objects.new('Text.005', txt_text_078)
ob_text_004 = bpy.data.objects.new('Text.004', txt_text_077)
ob_text_003 = bpy.data.objects.new('Text.003', txt_text_076)
ob_text_002 = bpy.data.objects.new('Text.002', txt_text_075)
ob_text_000 = bpy.data.objects.new('Text.000', txt_text_074)
ob_camera = bpy.data.objects.new('Camera', cam_camera_002)

# ---- transforms, parenting, visibility, modifiers, constraints
ob_text_568.location = (2.349, -3.452, -1.256)
ob_text_568.rotation_euler = (1.571, -0.0, 0.0)
ob_text_568.scale = (0.6359, 0.6359, 0.6359)
ob_text_568.lineart.crease_threshold = 0.0
ob_text_567.location = (2.349, -3.452, -0.5116)
ob_text_567.rotation_euler = (1.571, -0.0, 0.0)
ob_text_567.scale = (0.6359, 0.6359, 0.6359)
ob_text_567.lineart.crease_threshold = 0.0
ob_text_566.location = (-2.864, -3.452, -2.746)
ob_text_566.rotation_euler = (1.571, -0.0, 0.0)
ob_text_566.scale = (0.6359, 0.6359, 0.6359)
ob_text_566.lineart.crease_threshold = 0.0
ob_text_565.location = (-2.119, -3.452, -2.746)
ob_text_565.rotation_euler = (1.571, -0.0, 0.0)
ob_text_565.scale = (0.6359, 0.6359, 0.6359)
ob_text_565.lineart.crease_threshold = 0.0
ob_text_564.location = (-1.375, -3.452, -2.746)
ob_text_564.rotation_euler = (1.571, -0.0, 0.0)
ob_text_564.scale = (0.6359, 0.6359, 0.6359)
ob_text_564.lineart.crease_threshold = 0.0
ob_text_563.location = (-0.63, -3.452, -2.746)
ob_text_563.rotation_euler = (1.571, -0.0, 0.0)
ob_text_563.scale = (0.6359, 0.6359, 0.6359)
ob_text_563.lineart.crease_threshold = 0.0
ob_text_562.location = (0.1147, -3.452, -2.746)
ob_text_562.rotation_euler = (1.571, -0.0, 0.0)
ob_text_562.scale = (0.6359, 0.6359, 0.6359)
ob_text_562.lineart.crease_threshold = 0.0
ob_text_561.location = (0.8593, -3.452, -2.746)
ob_text_561.rotation_euler = (1.571, -0.0, 0.0)
ob_text_561.scale = (0.6359, 0.6359, 0.6359)
ob_text_561.lineart.crease_threshold = 0.0
ob_text_558.location = (2.349, -3.452, -2.001)
ob_text_558.rotation_euler = (1.571, -0.0, 0.0)
ob_text_558.scale = (0.6359, 0.6359, 0.6359)
ob_text_558.lineart.crease_threshold = 0.0
ob_text_557.location = (1.604, -3.452, -2.001)
ob_text_557.rotation_euler = (1.571, -0.0, 0.0)
ob_text_557.scale = (0.6359, 0.6359, 0.6359)
ob_text_557.lineart.crease_threshold = 0.0
ob_text_556.location = (0.8593, -3.452, -2.001)
ob_text_556.rotation_euler = (1.571, -0.0, 0.0)
ob_text_556.scale = (0.6359, 0.6359, 0.6359)
ob_text_556.lineart.crease_threshold = 0.0
ob_text_555.location = (0.1147, -3.452, -2.001)
ob_text_555.rotation_euler = (1.571, -0.0, 0.0)
ob_text_555.scale = (0.6359, 0.6359, 0.6359)
ob_text_555.lineart.crease_threshold = 0.0
ob_text_554.location = (-0.63, -3.452, -2.001)
ob_text_554.rotation_euler = (1.571, -0.0, 0.0)
ob_text_554.scale = (0.6359, 0.6359, 0.6359)
ob_text_554.lineart.crease_threshold = 0.0
ob_text_553.location = (-1.375, -3.452, -2.001)
ob_text_553.rotation_euler = (1.571, -0.0, 0.0)
ob_text_553.scale = (0.6359, 0.6359, 0.6359)
ob_text_553.lineart.crease_threshold = 0.0
ob_text_552.location = (-2.119, -3.452, -2.001)
ob_text_552.rotation_euler = (1.571, -0.0, 0.0)
ob_text_552.scale = (0.6359, 0.6359, 0.6359)
ob_text_552.lineart.crease_threshold = 0.0
ob_text_551.location = (-2.864, -3.452, -2.001)
ob_text_551.rotation_euler = (1.571, -0.0, 0.0)
ob_text_551.scale = (0.6359, 0.6359, 0.6359)
ob_text_551.lineart.crease_threshold = 0.0
ob_text_550.location = (-2.864, -3.452, -1.256)
ob_text_550.rotation_euler = (1.571, -0.0, 0.0)
ob_text_550.scale = (0.6359, 0.6359, 0.6359)
ob_text_550.lineart.crease_threshold = 0.0
ob_text_549.location = (-2.119, -3.452, -1.256)
ob_text_549.rotation_euler = (1.571, -0.0, 0.0)
ob_text_549.scale = (0.6359, 0.6359, 0.6359)
ob_text_549.lineart.crease_threshold = 0.0
ob_text_548.location = (-1.375, -3.452, -1.256)
ob_text_548.rotation_euler = (1.571, -0.0, 0.0)
ob_text_548.scale = (0.6359, 0.6359, 0.6359)
ob_text_548.lineart.crease_threshold = 0.0
ob_text_547.location = (-0.63, -3.452, -1.256)
ob_text_547.rotation_euler = (1.571, -0.0, 0.0)
ob_text_547.scale = (0.6359, 0.6359, 0.6359)
ob_text_547.lineart.crease_threshold = 0.0
ob_text_546.location = (0.1147, -3.452, -1.256)
ob_text_546.rotation_euler = (1.571, -0.0, 0.0)
ob_text_546.scale = (0.6359, 0.6359, 0.6359)
ob_text_546.lineart.crease_threshold = 0.0
ob_text_545.location = (0.8593, -3.452, -1.256)
ob_text_545.rotation_euler = (1.571, -0.0, 0.0)
ob_text_545.scale = (0.6359, 0.6359, 0.6359)
ob_text_545.lineart.crease_threshold = 0.0
ob_text_544.location = (1.604, -3.452, -1.256)
ob_text_544.rotation_euler = (1.571, -0.0, 0.0)
ob_text_544.scale = (0.6359, 0.6359, 0.6359)
ob_text_544.lineart.crease_threshold = 0.0
ob_text_543.location = (1.604, -3.452, -0.5116)
ob_text_543.rotation_euler = (1.571, -0.0, 0.0)
ob_text_543.scale = (0.6359, 0.6359, 0.6359)
ob_text_543.lineart.crease_threshold = 0.0
ob_text_542.location = (0.8593, -3.452, -0.5116)
ob_text_542.rotation_euler = (1.571, -0.0, 0.0)
ob_text_542.scale = (0.6359, 0.6359, 0.6359)
ob_text_542.lineart.crease_threshold = 0.0
ob_text_541.location = (0.1147, -3.452, -0.5116)
ob_text_541.rotation_euler = (1.571, -0.0, 0.0)
ob_text_541.scale = (0.6359, 0.6359, 0.6359)
ob_text_541.lineart.crease_threshold = 0.0
ob_text_540.location = (-0.63, -3.452, -0.5116)
ob_text_540.rotation_euler = (1.571, -0.0, 0.0)
ob_text_540.scale = (0.6359, 0.6359, 0.6359)
ob_text_540.lineart.crease_threshold = 0.0
ob_text_001.location = (-1.375, -3.452, -0.5116)
ob_text_001.rotation_euler = (1.571, -0.0, 0.0)
ob_text_001.scale = (0.6359, 0.6359, 0.6359)
ob_text_001.lineart.crease_threshold = 0.0
ob_text_539.location = (-2.119, -3.452, -0.5116)
ob_text_539.rotation_euler = (1.571, -0.0, 0.0)
ob_text_539.scale = (0.6359, 0.6359, 0.6359)
ob_text_539.lineart.crease_threshold = 0.0
ob_text_538.location = (-2.864, -3.452, -0.5116)
ob_text_538.rotation_euler = (1.571, -0.0, 0.0)
ob_text_538.scale = (0.6359, 0.6359, 0.6359)
ob_text_538.lineart.crease_threshold = 0.0
ob_text_537.location = (2.349, -3.452, 0.2331)
ob_text_537.rotation_euler = (1.571, -0.0, 0.0)
ob_text_537.scale = (0.6359, 0.6359, 0.6359)
ob_text_537.lineart.crease_threshold = 0.0
ob_text_536.location = (1.604, -3.452, 0.2331)
ob_text_536.rotation_euler = (1.571, -0.0, 0.0)
ob_text_536.scale = (0.6359, 0.6359, 0.6359)
ob_text_536.lineart.crease_threshold = 0.0
ob_text_535.location = (0.8593, -3.452, 0.2331)
ob_text_535.rotation_euler = (1.571, -0.0, 0.0)
ob_text_535.scale = (0.6359, 0.6359, 0.6359)
ob_text_535.lineart.crease_threshold = 0.0
ob_text_534.location = (0.1147, -3.452, 0.2331)
ob_text_534.rotation_euler = (1.571, -0.0, 0.0)
ob_text_534.scale = (0.6359, 0.6359, 0.6359)
ob_text_534.lineart.crease_threshold = 0.0
ob_text_533.location = (-0.63, -3.452, 0.2331)
ob_text_533.rotation_euler = (1.571, -0.0, 0.0)
ob_text_533.scale = (0.6359, 0.6359, 0.6359)
ob_text_533.lineart.crease_threshold = 0.0
ob_text_532.location = (-1.375, -3.452, 0.2331)
ob_text_532.rotation_euler = (1.571, -0.0, 0.0)
ob_text_532.scale = (0.6359, 0.6359, 0.6359)
ob_text_532.lineart.crease_threshold = 0.0
ob_text_531.location = (-2.119, -3.452, 0.2331)
ob_text_531.rotation_euler = (1.571, -0.0, 0.0)
ob_text_531.scale = (0.6359, 0.6359, 0.6359)
ob_text_531.lineart.crease_threshold = 0.0
ob_text_530.location = (-2.864, -3.452, 0.2331)
ob_text_530.rotation_euler = (1.571, -0.0, 0.0)
ob_text_530.scale = (0.6359, 0.6359, 0.6359)
ob_text_530.lineart.crease_threshold = 0.0
ob_text_529.location = (2.349, -3.452, 0.9777)
ob_text_529.rotation_euler = (1.571, -0.0, 0.0)
ob_text_529.scale = (0.6359, 0.6359, 0.6359)
ob_text_529.lineart.crease_threshold = 0.0
ob_text_528.location = (1.604, -3.452, 0.9777)
ob_text_528.rotation_euler = (1.571, -0.0, 0.0)
ob_text_528.scale = (0.6359, 0.6359, 0.6359)
ob_text_528.lineart.crease_threshold = 0.0
ob_text_527.location = (0.8593, -3.452, 0.9777)
ob_text_527.rotation_euler = (1.571, -0.0, 0.0)
ob_text_527.scale = (0.6359, 0.6359, 0.6359)
ob_text_527.lineart.crease_threshold = 0.0
ob_text_526.location = (0.1147, -3.452, 0.9777)
ob_text_526.rotation_euler = (1.571, -0.0, 0.0)
ob_text_526.scale = (0.6359, 0.6359, 0.6359)
ob_text_526.lineart.crease_threshold = 0.0
ob_text_525.location = (-0.63, -3.452, 0.9777)
ob_text_525.rotation_euler = (1.571, -0.0, 0.0)
ob_text_525.scale = (0.6359, 0.6359, 0.6359)
ob_text_525.lineart.crease_threshold = 0.0
ob_text_524.location = (-1.375, -3.452, 0.9777)
ob_text_524.rotation_euler = (1.571, -0.0, 0.0)
ob_text_524.scale = (0.6359, 0.6359, 0.6359)
ob_text_524.lineart.crease_threshold = 0.0
ob_text_523.location = (-2.119, -3.452, 0.9777)
ob_text_523.rotation_euler = (1.571, -0.0, 0.0)
ob_text_523.scale = (0.6359, 0.6359, 0.6359)
ob_text_523.lineart.crease_threshold = 0.0
ob_text_522.location = (-2.864, -3.452, 0.9777)
ob_text_522.rotation_euler = (1.571, -0.0, 0.0)
ob_text_522.scale = (0.6359, 0.6359, 0.6359)
ob_text_522.lineart.crease_threshold = 0.0
ob_text_521.location = (2.349, -3.452, 1.722)
ob_text_521.rotation_euler = (1.571, -0.0, 0.0)
ob_text_521.scale = (0.6359, 0.6359, 0.6359)
ob_text_521.lineart.crease_threshold = 0.0
ob_text_520.location = (1.604, -3.452, 1.722)
ob_text_520.rotation_euler = (1.571, -0.0, 0.0)
ob_text_520.scale = (0.6359, 0.6359, 0.6359)
ob_text_520.lineart.crease_threshold = 0.0
ob_text_519.location = (0.8593, -3.452, 1.722)
ob_text_519.rotation_euler = (1.571, -0.0, 0.0)
ob_text_519.scale = (0.6359, 0.6359, 0.6359)
ob_text_519.lineart.crease_threshold = 0.0
ob_text_518.location = (0.1147, -3.452, 1.722)
ob_text_518.rotation_euler = (1.571, -0.0, 0.0)
ob_text_518.scale = (0.6359, 0.6359, 0.6359)
ob_text_518.lineart.crease_threshold = 0.0
ob_text_517.location = (-0.63, -3.452, 1.722)
ob_text_517.rotation_euler = (1.571, -0.0, 0.0)
ob_text_517.scale = (0.6359, 0.6359, 0.6359)
ob_text_517.lineart.crease_threshold = 0.0
ob_text_516.location = (-1.375, -3.452, 1.722)
ob_text_516.rotation_euler = (1.571, -0.0, 0.0)
ob_text_516.scale = (0.6359, 0.6359, 0.6359)
ob_text_516.lineart.crease_threshold = 0.0
ob_text_025.location = (-2.119, -3.452, 1.722)
ob_text_025.rotation_euler = (1.571, -0.0, 0.0)
ob_text_025.scale = (0.6359, 0.6359, 0.6359)
ob_text_025.lineart.crease_threshold = 0.0
ob_text_021.location = (-2.864, -3.452, 1.722)
ob_text_021.rotation_euler = (1.571, -0.0, 0.0)
ob_text_021.scale = (0.6359, 0.6359, 0.6359)
ob_text_021.lineart.crease_threshold = 0.0
ob_text_020.location = (2.349, -3.452, 2.467)
ob_text_020.rotation_euler = (1.571, -0.0, 0.0)
ob_text_020.scale = (0.6359, 0.6359, 0.6359)
ob_text_020.lineart.crease_threshold = 0.0
ob_text_017.location = (1.604, -3.452, 2.467)
ob_text_017.rotation_euler = (1.571, -0.0, 0.0)
ob_text_017.scale = (0.6359, 0.6359, 0.6359)
ob_text_017.lineart.crease_threshold = 0.0
ob_text_016.location = (0.8593, -3.452, 2.467)
ob_text_016.rotation_euler = (1.571, -0.0, 0.0)
ob_text_016.scale = (0.6359, 0.6359, 0.6359)
ob_text_016.lineart.crease_threshold = 0.0
ob_text_013.location = (0.1147, -3.452, 2.467)
ob_text_013.rotation_euler = (1.571, -0.0, 0.0)
ob_text_013.scale = (0.6359, 0.6359, 0.6359)
ob_text_013.lineart.crease_threshold = 0.0
ob_text_012.location = (-0.63, -3.452, 2.467)
ob_text_012.rotation_euler = (1.571, -0.0, 0.0)
ob_text_012.scale = (0.6359, 0.6359, 0.6359)
ob_text_012.lineart.crease_threshold = 0.0
ob_text_008.location = (-1.375, -3.452, 2.467)
ob_text_008.rotation_euler = (1.571, -0.0, 0.0)
ob_text_008.scale = (0.6359, 0.6359, 0.6359)
ob_text_008.lineart.crease_threshold = 0.0
ob_text_009.location = (-2.119, -3.452, 2.467)
ob_text_009.rotation_euler = (1.571, -0.0, 0.0)
ob_text_009.scale = (0.6359, 0.6359, 0.6359)
ob_text_009.lineart.crease_threshold = 0.0
ob_text_515.location = (-2.864, -3.452, 2.467)
ob_text_515.rotation_euler = (1.571, -0.0, 0.0)
ob_text_515.scale = (0.6359, 0.6359, 0.6359)
ob_text_515.lineart.crease_threshold = 0.0
ob_plane.location = (0.0, 0.0, 0.0)
ob_plane.rotation_euler = (1.571, -0.0, 0.0)
ob_plane.scale = (2.998, 2.998, 5.996)
ob_plane.lineart.crease_threshold = 0.0
_m = ob_plane.modifiers.new('ParticleSystem 1', 'PARTICLE_SYSTEM')
ob_plane_001.location = (0.0, 0.0, 0.0)
ob_plane_001.rotation_euler = (1.571, -0.0, 0.0)
ob_plane_001.scale = (2.998, 2.998, 5.996)
ob_plane_001.lineart.crease_threshold = 0.0
_m = ob_plane_001.modifiers.new('ParticleSystem 1', 'PARTICLE_SYSTEM')
ob_text_578.location = (-2.864, -3.452, 2.368)
ob_text_578.rotation_euler = (1.571, -0.0, 0.0)
ob_text_578.scale = (0.7948, 0.7948, 0.7948)
ob_text_578.lineart.crease_threshold = 0.0
ob_text_577.location = (-2.119, -3.452, 2.368)
ob_text_577.rotation_euler = (1.571, -0.0, 0.0)
ob_text_577.scale = (0.7948, 0.7948, 0.7948)
ob_text_577.lineart.crease_threshold = 0.0
ob_text_576.location = (-1.375, -3.452, 2.368)
ob_text_576.rotation_euler = (1.571, -0.0, 0.0)
ob_text_576.scale = (0.7948, 0.7948, 0.7948)
ob_text_576.lineart.crease_threshold = 0.0
ob_text_575.location = (-0.63, -3.452, 2.368)
ob_text_575.rotation_euler = (1.571, -0.0, 0.0)
ob_text_575.scale = (0.7948, 0.7948, 0.7948)
ob_text_575.lineart.crease_threshold = 0.0
ob_text_574.location = (0.1147, -3.452, 2.368)
ob_text_574.rotation_euler = (1.571, -0.0, 0.0)
ob_text_574.scale = (0.7948, 0.7948, 0.7948)
ob_text_574.lineart.crease_threshold = 0.0
ob_text_573.location = (0.8593, -3.452, 2.368)
ob_text_573.rotation_euler = (1.571, -0.0, 0.0)
ob_text_573.scale = (0.7948, 0.7948, 0.7948)
ob_text_573.lineart.crease_threshold = 0.0
ob_text_572.location = (1.604, -3.452, 2.368)
ob_text_572.rotation_euler = (1.571, -0.0, 0.0)
ob_text_572.scale = (0.7948, 0.7948, 0.7948)
ob_text_572.lineart.crease_threshold = 0.0
ob_text_571.location = (2.349, -3.452, 2.368)
ob_text_571.rotation_euler = (1.571, -0.0, 0.0)
ob_text_571.scale = (0.7948, 0.7948, 0.7948)
ob_text_571.lineart.crease_threshold = 0.0
ob_text_570.location = (-2.864, -3.452, 1.623)
ob_text_570.rotation_euler = (1.571, -0.0, 0.0)
ob_text_570.scale = (0.7948, 0.7948, 0.7948)
ob_text_570.lineart.crease_threshold = 0.0
ob_text_569.location = (-2.119, -3.452, 1.623)
ob_text_569.rotation_euler = (1.571, -0.0, 0.0)
ob_text_569.scale = (0.7948, 0.7948, 0.7948)
ob_text_569.lineart.crease_threshold = 0.0
ob_text_063.location = (-1.375, -3.452, 1.623)
ob_text_063.rotation_euler = (1.571, -0.0, 0.0)
ob_text_063.scale = (0.7948, 0.7948, 0.7948)
ob_text_063.lineart.crease_threshold = 0.0
ob_text_062.location = (-0.63, -3.452, 1.623)
ob_text_062.rotation_euler = (1.571, -0.0, 0.0)
ob_text_062.scale = (0.7948, 0.7948, 0.7948)
ob_text_062.lineart.crease_threshold = 0.0
ob_text_061.location = (0.1147, -3.452, 1.623)
ob_text_061.rotation_euler = (1.571, -0.0, 0.0)
ob_text_061.scale = (0.7948, 0.7948, 0.7948)
ob_text_061.lineart.crease_threshold = 0.0
ob_text_060.location = (0.8593, -3.452, 1.623)
ob_text_060.rotation_euler = (1.571, -0.0, 0.0)
ob_text_060.scale = (0.7948, 0.7948, 0.7948)
ob_text_060.lineart.crease_threshold = 0.0
ob_text_059.location = (1.604, -3.452, 1.623)
ob_text_059.rotation_euler = (1.571, -0.0, 0.0)
ob_text_059.scale = (0.7948, 0.7948, 0.7948)
ob_text_059.lineart.crease_threshold = 0.0
ob_text_058.location = (2.349, -3.452, 1.623)
ob_text_058.rotation_euler = (1.571, -0.0, 0.0)
ob_text_058.scale = (0.7948, 0.7948, 0.7948)
ob_text_058.lineart.crease_threshold = 0.0
ob_text_057.location = (-2.864, -3.452, 0.8782)
ob_text_057.rotation_euler = (1.571, -0.0, 0.0)
ob_text_057.scale = (0.7948, 0.7948, 0.7948)
ob_text_057.lineart.crease_threshold = 0.0
ob_text_056.location = (-2.119, -3.452, 0.8782)
ob_text_056.rotation_euler = (1.571, -0.0, 0.0)
ob_text_056.scale = (0.7948, 0.7948, 0.7948)
ob_text_056.lineart.crease_threshold = 0.0
ob_text_055.location = (-1.375, -3.452, 0.8782)
ob_text_055.rotation_euler = (1.571, -0.0, 0.0)
ob_text_055.scale = (0.7948, 0.7948, 0.7948)
ob_text_055.lineart.crease_threshold = 0.0
ob_text_054.location = (-0.63, -3.452, 0.8782)
ob_text_054.rotation_euler = (1.571, -0.0, 0.0)
ob_text_054.scale = (0.7948, 0.7948, 0.7948)
ob_text_054.lineart.crease_threshold = 0.0
ob_text_053.location = (0.1147, -3.452, 0.8782)
ob_text_053.rotation_euler = (1.571, -0.0, 0.0)
ob_text_053.scale = (0.7948, 0.7948, 0.7948)
ob_text_053.lineart.crease_threshold = 0.0
ob_text_052.location = (0.8593, -3.452, 0.8782)
ob_text_052.rotation_euler = (1.571, -0.0, 0.0)
ob_text_052.scale = (0.7948, 0.7948, 0.7948)
ob_text_052.lineart.crease_threshold = 0.0
ob_text_051.location = (1.604, -3.452, 0.8782)
ob_text_051.rotation_euler = (1.571, -0.0, 0.0)
ob_text_051.scale = (0.7948, 0.7948, 0.7948)
ob_text_051.lineart.crease_threshold = 0.0
ob_text_050.location = (2.349, -3.452, 0.8782)
ob_text_050.rotation_euler = (1.571, -0.0, 0.0)
ob_text_050.scale = (0.7948, 0.7948, 0.7948)
ob_text_050.lineart.crease_threshold = 0.0
ob_text_049.location = (-2.864, -3.452, 0.1336)
ob_text_049.rotation_euler = (1.571, -0.0, 0.0)
ob_text_049.scale = (0.7948, 0.7948, 0.7948)
ob_text_049.lineart.crease_threshold = 0.0
ob_text_048.location = (-2.119, -3.452, 0.1336)
ob_text_048.rotation_euler = (1.571, -0.0, 0.0)
ob_text_048.scale = (0.7948, 0.7948, 0.7948)
ob_text_048.lineart.crease_threshold = 0.0
ob_text_047.location = (-1.375, -3.452, 0.1336)
ob_text_047.rotation_euler = (1.571, -0.0, 0.0)
ob_text_047.scale = (0.7948, 0.7948, 0.7948)
ob_text_047.lineart.crease_threshold = 0.0
ob_text_046.location = (-0.63, -3.452, 0.1336)
ob_text_046.rotation_euler = (1.571, -0.0, 0.0)
ob_text_046.scale = (0.7948, 0.7948, 0.7948)
ob_text_046.lineart.crease_threshold = 0.0
ob_text_045.location = (0.1147, -3.452, 0.1336)
ob_text_045.rotation_euler = (1.571, -0.0, 0.0)
ob_text_045.scale = (0.7948, 0.7948, 0.7948)
ob_text_045.lineart.crease_threshold = 0.0
ob_text_044.location = (0.8593, -3.452, 0.1336)
ob_text_044.rotation_euler = (1.571, -0.0, 0.0)
ob_text_044.scale = (0.7948, 0.7948, 0.7948)
ob_text_044.lineart.crease_threshold = 0.0
ob_text_043.location = (1.604, -3.452, 0.1336)
ob_text_043.rotation_euler = (1.571, -0.0, 0.0)
ob_text_043.scale = (0.7948, 0.7948, 0.7948)
ob_text_043.lineart.crease_threshold = 0.0
ob_text_042.location = (2.349, -3.452, 0.1336)
ob_text_042.rotation_euler = (1.571, -0.0, 0.0)
ob_text_042.scale = (0.7948, 0.7948, 0.7948)
ob_text_042.lineart.crease_threshold = 0.0
ob_text_041.location = (-2.864, -3.452, -0.611)
ob_text_041.rotation_euler = (1.571, -0.0, 0.0)
ob_text_041.scale = (0.7948, 0.7948, 0.7948)
ob_text_041.lineart.crease_threshold = 0.0
ob_text_040.location = (-2.119, -3.452, -0.611)
ob_text_040.rotation_euler = (1.571, -0.0, 0.0)
ob_text_040.scale = (0.7948, 0.7948, 0.7948)
ob_text_040.lineart.crease_threshold = 0.0
ob_text_039.location = (-1.375, -3.452, -0.611)
ob_text_039.rotation_euler = (1.571, -0.0, 0.0)
ob_text_039.scale = (0.7948, 0.7948, 0.7948)
ob_text_039.lineart.crease_threshold = 0.0
ob_text_038.location = (-0.63, -3.452, -0.611)
ob_text_038.rotation_euler = (1.571, -0.0, 0.0)
ob_text_038.scale = (0.7948, 0.7948, 0.7948)
ob_text_038.lineart.crease_threshold = 0.0
ob_text_037.location = (0.1147, -3.452, -0.611)
ob_text_037.rotation_euler = (1.571, -0.0, 0.0)
ob_text_037.scale = (0.7948, 0.7948, 0.7948)
ob_text_037.lineart.crease_threshold = 0.0
ob_text_036.location = (0.8593, -3.452, -0.611)
ob_text_036.rotation_euler = (1.571, -0.0, 0.0)
ob_text_036.scale = (0.7948, 0.7948, 0.7948)
ob_text_036.lineart.crease_threshold = 0.0
ob_text_035.location = (1.604, -3.452, -0.611)
ob_text_035.rotation_euler = (1.571, -0.0, 0.0)
ob_text_035.scale = (0.7948, 0.7948, 0.7948)
ob_text_035.lineart.crease_threshold = 0.0
ob_text_034.location = (1.604, -3.452, -1.356)
ob_text_034.rotation_euler = (1.571, -0.0, 0.0)
ob_text_034.scale = (0.7948, 0.7948, 0.7948)
ob_text_034.lineart.crease_threshold = 0.0
ob_text_033.location = (0.8593, -3.452, -1.356)
ob_text_033.rotation_euler = (1.571, -0.0, 0.0)
ob_text_033.scale = (0.7948, 0.7948, 0.7948)
ob_text_033.lineart.crease_threshold = 0.0
ob_text_032.location = (0.1147, -3.452, -1.356)
ob_text_032.rotation_euler = (1.571, -0.0, 0.0)
ob_text_032.scale = (0.7948, 0.7948, 0.7948)
ob_text_032.lineart.crease_threshold = 0.0
ob_text_031.location = (-0.63, -3.452, -1.356)
ob_text_031.rotation_euler = (1.571, -0.0, 0.0)
ob_text_031.scale = (0.7948, 0.7948, 0.7948)
ob_text_031.lineart.crease_threshold = 0.0
ob_text_030.location = (-1.375, -3.452, -1.356)
ob_text_030.rotation_euler = (1.571, -0.0, 0.0)
ob_text_030.scale = (0.7948, 0.7948, 0.7948)
ob_text_030.lineart.crease_threshold = 0.0
ob_text_029.location = (-2.119, -3.452, -1.356)
ob_text_029.rotation_euler = (1.571, -0.0, 0.0)
ob_text_029.scale = (0.7948, 0.7948, 0.7948)
ob_text_029.lineart.crease_threshold = 0.0
ob_text_028.location = (-2.864, -3.452, -1.356)
ob_text_028.rotation_euler = (1.571, -0.0, 0.0)
ob_text_028.scale = (0.7948, 0.7948, 0.7948)
ob_text_028.lineart.crease_threshold = 0.0
ob_text_027.location = (-2.864, -3.452, -2.1)
ob_text_027.rotation_euler = (1.571, -0.0, 0.0)
ob_text_027.scale = (0.7948, 0.7948, 0.7948)
ob_text_027.lineart.crease_threshold = 0.0
ob_text_026.location = (-2.119, -3.452, -2.1)
ob_text_026.rotation_euler = (1.571, -0.0, 0.0)
ob_text_026.scale = (0.7948, 0.7948, 0.7948)
ob_text_026.lineart.crease_threshold = 0.0
ob_text_024.location = (-1.375, -3.452, -2.1)
ob_text_024.rotation_euler = (1.571, -0.0, 0.0)
ob_text_024.scale = (0.7948, 0.7948, 0.7948)
ob_text_024.lineart.crease_threshold = 0.0
ob_text_023.location = (-0.63, -3.452, -2.1)
ob_text_023.rotation_euler = (1.571, -0.0, 0.0)
ob_text_023.scale = (0.7948, 0.7948, 0.7948)
ob_text_023.lineart.crease_threshold = 0.0
ob_text_022.location = (0.1147, -3.452, -2.1)
ob_text_022.rotation_euler = (1.571, -0.0, 0.0)
ob_text_022.scale = (0.7948, 0.7948, 0.7948)
ob_text_022.lineart.crease_threshold = 0.0
ob_text_019.location = (0.8593, -3.452, -2.1)
ob_text_019.rotation_euler = (1.571, -0.0, 0.0)
ob_text_019.scale = (0.7948, 0.7948, 0.7948)
ob_text_019.lineart.crease_threshold = 0.0
ob_text_018.location = (1.604, -3.452, -2.1)
ob_text_018.rotation_euler = (1.571, -0.0, 0.0)
ob_text_018.scale = (0.7948, 0.7948, 0.7948)
ob_text_018.lineart.crease_threshold = 0.0
ob_text_015.location = (2.349, -3.452, -2.1)
ob_text_015.rotation_euler = (1.571, -0.0, 0.0)
ob_text_015.scale = (0.7948, 0.7948, 0.7948)
ob_text_015.lineart.crease_threshold = 0.0
ob_text_014.location = (2.349, -3.452, -2.845)
ob_text_014.rotation_euler = (1.571, -0.0, 0.0)
ob_text_014.scale = (0.7948, 0.7948, 0.7948)
ob_text_014.lineart.crease_threshold = 0.0
ob_text_011.location = (1.604, -3.452, -2.845)
ob_text_011.rotation_euler = (1.571, -0.0, 0.0)
ob_text_011.scale = (0.7948, 0.7948, 0.7948)
ob_text_011.lineart.crease_threshold = 0.0
ob_text_010.location = (0.8593, -3.452, -2.845)
ob_text_010.rotation_euler = (1.571, -0.0, 0.0)
ob_text_010.scale = (0.7948, 0.7948, 0.7948)
ob_text_010.lineart.crease_threshold = 0.0
ob_text_007.location = (0.1147, -3.452, -2.845)
ob_text_007.rotation_euler = (1.571, -0.0, 0.0)
ob_text_007.scale = (0.7948, 0.7948, 0.7948)
ob_text_007.lineart.crease_threshold = 0.0
ob_text_006.location = (-0.63, -3.452, -2.845)
ob_text_006.rotation_euler = (1.571, -0.0, 0.0)
ob_text_006.scale = (0.7948, 0.7948, 0.7948)
ob_text_006.lineart.crease_threshold = 0.0
ob_text_005.location = (-1.375, -3.452, -2.845)
ob_text_005.rotation_euler = (1.571, -0.0, 0.0)
ob_text_005.scale = (0.7948, 0.7948, 0.7948)
ob_text_005.lineart.crease_threshold = 0.0
ob_text_004.location = (-2.119, -3.452, -2.845)
ob_text_004.rotation_euler = (1.571, -0.0, 0.0)
ob_text_004.scale = (0.7948, 0.7948, 0.7948)
ob_text_004.lineart.crease_threshold = 0.0
ob_text_003.location = (-2.864, -3.452, -2.845)
ob_text_003.rotation_euler = (1.571, -0.0, 0.0)
ob_text_003.scale = (0.7948, 0.7948, 0.7948)
ob_text_003.lineart.crease_threshold = 0.0
ob_text_002.location = (2.349, -3.452, -0.611)
ob_text_002.rotation_euler = (1.571, -0.0, 0.0)
ob_text_002.scale = (0.7948, 0.7948, 0.7948)
ob_text_002.lineart.crease_threshold = 0.0
ob_text_000.location = (2.349, -3.452, -1.356)
ob_text_000.rotation_euler = (1.571, -0.0, 0.0)
ob_text_000.scale = (0.7948, 0.7948, 0.7948)
ob_text_000.lineart.crease_threshold = 0.0
ob_camera.location = (0.0, -5.128, -6.89e-07)
ob_camera.rotation_euler = (1.571, -0.0, 0.0)
ob_camera.scale = (1.0, 1.0, 1.0)
ob_camera.lineart.crease_threshold = 0.0

# ---- collection membership
col_collection_1.objects.link(ob_text_568)
col_collection_1.objects.link(ob_text_567)
col_collection_1.objects.link(ob_text_566)
col_collection_1.objects.link(ob_text_565)
col_collection_1.objects.link(ob_text_564)
col_collection_1.objects.link(ob_text_563)
col_collection_1.objects.link(ob_text_562)
col_collection_1.objects.link(ob_text_561)
col_collection_1.objects.link(ob_text_558)
col_collection_1.objects.link(ob_text_557)
col_collection_1.objects.link(ob_text_556)
col_collection_1.objects.link(ob_text_555)
col_collection_1.objects.link(ob_text_554)
col_collection_1.objects.link(ob_text_553)
col_collection_1.objects.link(ob_text_552)
col_collection_1.objects.link(ob_text_551)
col_collection_1.objects.link(ob_text_550)
col_collection_1.objects.link(ob_text_549)
col_collection_1.objects.link(ob_text_548)
col_collection_1.objects.link(ob_text_547)
col_collection_1.objects.link(ob_text_546)
col_collection_1.objects.link(ob_text_545)
col_collection_1.objects.link(ob_text_544)
col_collection_1.objects.link(ob_text_543)
col_collection_1.objects.link(ob_text_542)
col_collection_1.objects.link(ob_text_541)
col_collection_1.objects.link(ob_text_540)
col_collection_1.objects.link(ob_text_001)
col_collection_1.objects.link(ob_text_539)
col_collection_1.objects.link(ob_text_538)
col_collection_1.objects.link(ob_text_537)
col_collection_1.objects.link(ob_text_536)
col_collection_1.objects.link(ob_text_535)
col_collection_1.objects.link(ob_text_534)
col_collection_1.objects.link(ob_text_533)
col_collection_1.objects.link(ob_text_532)
col_collection_1.objects.link(ob_text_531)
col_collection_1.objects.link(ob_text_530)
col_collection_1.objects.link(ob_text_529)
col_collection_1.objects.link(ob_text_528)
col_collection_1.objects.link(ob_text_527)
col_collection_1.objects.link(ob_text_526)
col_collection_1.objects.link(ob_text_525)
col_collection_1.objects.link(ob_text_524)
col_collection_1.objects.link(ob_text_523)
col_collection_1.objects.link(ob_text_522)
col_collection_1.objects.link(ob_text_521)
col_collection_1.objects.link(ob_text_520)
col_collection_1.objects.link(ob_text_519)
col_collection_1.objects.link(ob_text_518)
col_collection_1.objects.link(ob_text_517)
col_collection_1.objects.link(ob_text_516)
col_collection_1.objects.link(ob_text_025)
col_collection_1.objects.link(ob_text_021)
col_collection_1.objects.link(ob_text_020)
col_collection_1.objects.link(ob_text_017)
col_collection_1.objects.link(ob_text_016)
col_collection_1.objects.link(ob_text_013)
col_collection_1.objects.link(ob_text_012)
col_collection_1.objects.link(ob_text_008)
col_collection_1.objects.link(ob_text_009)
col_collection_1.objects.link(ob_text_515)
col_collection_1.objects.link(ob_plane)
col_collection_2.objects.link(ob_plane_001)
col_collection_2.objects.link(ob_text_578)
col_collection_2.objects.link(ob_text_577)
col_collection_2.objects.link(ob_text_576)
col_collection_2.objects.link(ob_text_575)
col_collection_2.objects.link(ob_text_574)
col_collection_2.objects.link(ob_text_573)
col_collection_2.objects.link(ob_text_572)
col_collection_2.objects.link(ob_text_571)
col_collection_2.objects.link(ob_text_570)
col_collection_2.objects.link(ob_text_569)
col_collection_2.objects.link(ob_text_063)
col_collection_2.objects.link(ob_text_062)
col_collection_2.objects.link(ob_text_061)
col_collection_2.objects.link(ob_text_060)
col_collection_2.objects.link(ob_text_059)
col_collection_2.objects.link(ob_text_058)
col_collection_2.objects.link(ob_text_057)
col_collection_2.objects.link(ob_text_056)
col_collection_2.objects.link(ob_text_055)
col_collection_2.objects.link(ob_text_054)
col_collection_2.objects.link(ob_text_053)
col_collection_2.objects.link(ob_text_052)
col_collection_2.objects.link(ob_text_051)
col_collection_2.objects.link(ob_text_050)
col_collection_2.objects.link(ob_text_049)
col_collection_2.objects.link(ob_text_048)
col_collection_2.objects.link(ob_text_047)
col_collection_2.objects.link(ob_text_046)
col_collection_2.objects.link(ob_text_045)
col_collection_2.objects.link(ob_text_044)
col_collection_2.objects.link(ob_text_043)
col_collection_2.objects.link(ob_text_042)
col_collection_2.objects.link(ob_text_041)
col_collection_2.objects.link(ob_text_040)
col_collection_2.objects.link(ob_text_039)
col_collection_2.objects.link(ob_text_038)
col_collection_2.objects.link(ob_text_037)
col_collection_2.objects.link(ob_text_036)
col_collection_2.objects.link(ob_text_035)
col_collection_2.objects.link(ob_text_034)
col_collection_2.objects.link(ob_text_033)
col_collection_2.objects.link(ob_text_032)
col_collection_2.objects.link(ob_text_031)
col_collection_2.objects.link(ob_text_030)
col_collection_2.objects.link(ob_text_029)
col_collection_2.objects.link(ob_text_028)
col_collection_2.objects.link(ob_text_027)
col_collection_2.objects.link(ob_text_026)
col_collection_2.objects.link(ob_text_024)
col_collection_2.objects.link(ob_text_023)
col_collection_2.objects.link(ob_text_022)
col_collection_2.objects.link(ob_text_019)
col_collection_2.objects.link(ob_text_018)
col_collection_2.objects.link(ob_text_015)
col_collection_2.objects.link(ob_text_014)
col_collection_2.objects.link(ob_text_011)
col_collection_2.objects.link(ob_text_010)
col_collection_2.objects.link(ob_text_007)
col_collection_2.objects.link(ob_text_006)
col_collection_2.objects.link(ob_text_005)
col_collection_2.objects.link(ob_text_004)
col_collection_2.objects.link(ob_text_003)
col_collection_2.objects.link(ob_text_002)
col_collection_2.objects.link(ob_text_000)
col_collection_2.objects.link(ob_camera)

# ---- scene / render settings (as saved in the file)
scene.camera = ob_camera
scene.frame_start = 1; scene.frame_end = 250; scene.frame_set(0)
scene.render.engine = 'BLENDER_EEVEE_NEXT'
scene.render.image_settings.compression = 90
scene.render.resolution_x = 1600
scene.render.resolution_y = 1600
scene.render.dither_intensity = 0.0
scene.render.use_freestyle = True
scene.cycles.use_denoising = False
scene.cycles.samples = 10
scene.cycles.sampling_pattern = 'TABULATED_SOBOL'
scene.cycles.light_sampling_threshold = 0.0
scene.cycles.use_adaptive_sampling = False
scene.cycles.use_light_tree = False
scene.cycles.blur_glossy = 0.0
scene.cycles.volume_bounces = 1
scene.cycles.pixel_filter_type = 'GAUSSIAN'
scene.cycles.sample_clamp_indirect = 0.0
scene.view_settings.view_transform = 'Standard'
bpy.context.view_layer.update()

# ---- added for rendering (the .blend has no usable light): sun
light_auto_sun = bpy.data.lights.new('AutoSun', 'SUN')
light_auto_sun.energy = 3.0
light_auto_sun.angle = 0.0523599
ob_auto_sun = bpy.data.objects.new('AutoSun', light_auto_sun)
scene.collection.objects.link(ob_auto_sun)
ob_auto_sun.rotation_euler = (0.872665, 0.174533, 0.523599)
bpy.context.view_layer.update()
